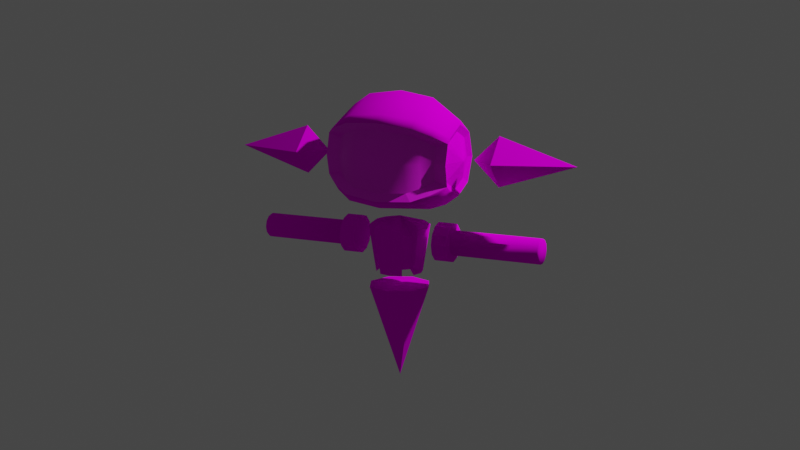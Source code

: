 # Source: Player01_animation.blend  (saved by Blender 3.5.10; exported with 4.5.12 LTS)
import bpy
from mathutils import Matrix  # noqa: F401  (used for matrix-valued properties, if any)

bpy.ops.wm.read_factory_settings(use_empty=True)
scene = bpy.context.scene
scene.name = 'Scene'

# ---- collections
col_collection = bpy.data.collections.new('Collection'); scene.collection.children.link(col_collection)

# ---- images (referenced by path relative to the original .blend; pixels are not part of the script)
import os
ASSET_DIR = os.environ.get("B2B_ASSET_DIR", "")  # directory of the original .blend (textures are referenced by path, not embedded)
HERE = os.path.dirname(os.path.abspath(__file__))  # packed textures are extracted next to this script under _unpacked/

def load_image(name, relpath, width, height, colorspace="sRGB"):
    """Load a texture the original file referenced (path relative to the .blend, or extracted next to this script)."""
    p = next((c for c in (os.path.join(HERE, relpath), os.path.join(ASSET_DIR, relpath)) if relpath and os.path.exists(c)), "")
    if p:
        img = bpy.data.images.load(p, check_existing=True)
        img.name = name
    else:  # same state as the original file: an image datablock whose file is absent (Cycles renders it pink)
        img = bpy.data.images.new(name, width, height)
        img.source = "FILE"
        img.filepath = "//" + (relpath or name)
    img.colorspace_settings.name = colorspace
    return img
img_texture_png_001 = load_image('Texture.png.001', 'Texture.png', 1024, 1024, 'sRGB')
img_textureface_png = load_image('TextureFace.png', 'Player01_face_uv_ao.blend1.png', 1024, 1024, 'sRGB')

# ---- materials (node trees are filled in below, after node groups)
mat_material = bpy.data.materials.new('Material')
mat_face = bpy.data.materials.new('Face')

# ---- material node trees
mat_material.use_nodes = True; mat_material.node_tree.nodes.clear()
_N = mat_material.node_tree.nodes; _L = mat_material.node_tree.links
n0 = _N.new('ShaderNodeBsdfPrincipled'); n0.name = 'Principled BSDF'; n0.location = (10, 300)
n0.distribution = 'GGX'
n0.subsurface_method = 'RANDOM_WALK_SKIN'
n0.inputs[3].default_value = 1.45
n0.inputs[13].default_value = 0.0
n0.inputs[27].default_value = (0.0, 0.0, 0.0, 1.0)
n0.inputs[28].default_value = 1.0
n1 = _N.new('ShaderNodeOutputMaterial'); n1.name = 'Material Output'; n1.location = (300, 300)
n2 = _N.new('ShaderNodeTexImage'); n2.name = '画像テクスチャ'; n2.location = (-280, 280)
n2.image = img_texture_png_001
_L.new(n0.outputs[0], n1.inputs[0])
_L.new(n2.outputs[0], n0.inputs[0])
n1.is_active_output = True
mat_face.use_nodes = True; mat_face.node_tree.nodes.clear()
_N = mat_face.node_tree.nodes; _L = mat_face.node_tree.links
n0 = _N.new('ShaderNodeBsdfPrincipled'); n0.name = 'プリンシプルBSDF'; n0.location = (10, 300)
n0.distribution = 'GGX'
n0.subsurface_method = 'RANDOM_WALK_SKIN'
n0.inputs[3].default_value = 1.45
n0.inputs[27].default_value = (0.0, 0.0, 0.0, 1.0)
n0.inputs[28].default_value = 1.0
n1 = _N.new('ShaderNodeOutputMaterial'); n1.name = 'マテリアル出力'; n1.location = (300, 300)
n2 = _N.new('ShaderNodeTexImage'); n2.name = '画像テクスチャ'; n2.location = (-280, 280)
n2.image = img_textureface_png
_L.new(n0.outputs[0], n1.inputs[0])
_L.new(n2.outputs[0], n0.inputs[0])
n1.is_active_output = True

# ---- world
world_world = bpy.data.worlds.new('World'); scene.world = world_world
world_world.use_nodes = True; world_world.node_tree.nodes.clear()
_N = world_world.node_tree.nodes; _L = world_world.node_tree.links
n0 = _N.new('ShaderNodeOutputWorld'); n0.name = 'World Output'; n0.location = (300, 300)
n1 = _N.new('ShaderNodeBackground'); n1.name = 'Background'; n1.location = (10, 300)
n1.inputs[0].default_value = (0.05088, 0.05088, 0.05088, 1.0)
_L.new(n1.outputs[0], n0.inputs[0])
n0.is_active_output = True
world_world.color = (0.05088, 0.05088, 0.05088)
world_world.use_sun_shadow = False
world_world.sun_shadow_jitter_overblur = 0.0

# ---- cameras
cam_camera = bpy.data.cameras.new('Camera')
cam_camera.clip_end = 100.0
cam_camera.ortho_scale = 7.314

# ---- lights
light_light = bpy.data.lights.new('Light', 'POINT')
light_light.transmission_factor = 0.0
light_light.energy = 1000.0
light_light.shadow_soft_size = 0.1
light_light.shadow_maximum_resolution = 0.006
light_light.use_absolute_resolution = True

# ---- meshes
me_model = bpy.data.meshes.new('Model')
me_model.from_pydata([(-1.501e-08, -0.269, 2.043), (-0.179, -0.3058, 2.59), (-0.1366, -0.2324, 2.043), (-0.3101, -0.1748, 2.59), (-0.2367, -0.1324, 2.043), (-0.2733, 0.004248, 2.043), (-0.3101, 0.1833, 2.59), (-0.2367, 0.1409, 2.043), (-0.179, 0.3143, 2.59), (-0.1366, 0.2409, 2.043), (-1.786e-08, 0.3623, 2.59), (-1.501e-08, 0.2775, 2.043), (0.179, 0.3143, 2.59), (0.1366, 0.2409, 2.043), (0.3101, 0.1833, 2.59), (0.2367, 0.1409, 2.043), (0.2733, 0.004248, 2.043), (0.3101, -0.1748, 2.59), (0.2367, -0.1324, 2.043), (0.179, -0.3058, 2.59), (0.1366, -0.2324, 2.043), (-1.879e-08, 0.001289, 2.856), (-0.1434, 0.2527, 2.639), (-0.2484, 0.1477, 2.639), (0.1434, -0.2442, 2.639), (-0.1434, -0.2442, 2.639), (-0.2484, -0.1392, 2.639), (0.2484, -0.1392, 2.639), (0.2484, 0.1477, 2.639), (0.1434, 0.2527, 2.639), (-1.804e-08, 0.2911, 2.639), (-2.088e-08, -0.4914, 2.707), (-0.2421, -0.4265, 2.707), (-0.1848, -0.3272, 1.968), (-1.703e-08, -0.3767, 1.968), (-0.3201, -0.1919, 1.968), (-0.4194, -0.2493, 2.707), (-0.4842, -0.007132, 2.707), (-0.3696, -0.007132, 1.968), (-0.4194, 0.235, 2.707), (-0.3201, 0.1777, 1.968), (0.3201, 0.1777, 1.968), (0.4194, 0.235, 2.707), (0.4842, -0.007132, 2.707), (0.3696, -0.007132, 1.968), (0.4194, -0.2493, 2.707), (0.3201, -0.1919, 1.968), (0.1848, -0.3272, 1.968), (0.2421, -0.4265, 2.707), (-2.113e-08, -0.3951, 2.774), (-0.336, 0.1868, 2.774), (-0.3879, -0.007132, 2.774), (0.194, -0.3431, 2.774), (-0.194, -0.3431, 2.774), (-0.336, -0.2011, 2.774), (0.336, -0.2011, 2.774), (0.3879, -0.007132, 2.774), (0.336, 0.1868, 2.774), (1.62, 0.3852, 3.8), (1.62, -1.684e-08, 3.415), (1.62, -0.3852, 3.8), (2.815, 8.609e-09, 3.8), (1.62, 5.051e-08, 4.185), (1.223, 5.739e-09, 3.8), (-1.62, 0.3852, 3.8), (-1.62, -1.684e-08, 3.415), (-1.62, -0.3852, 3.8), (-2.815, 8.609e-09, 3.8), (-1.62, 5.051e-08, 4.185), (-1.223, 5.739e-09, 3.8), (-0.003927, 0.5, 1.75), (-0.3575, 0.3536, 1.748), (-0.5039, 0.0, 1.747), (-0.3575, -0.3536, 1.748), (-0.003927, -0.5, 1.75), (0.3496, -0.3536, 1.752), (0.4961, 0.0, 1.753), (0.3496, 0.3536, 1.752), (0.003927, 0.0, 0.25), (2.301, 0.2, 2.5), (2.331, 0.1579, 2.409), (2.301, 0.1732, 2.6), (2.331, 0.09116, 2.342), (2.301, 0.1, 2.673), (2.331, 1.098e-10, 2.318), (2.301, 0.0, 2.7), (2.331, -0.09116, 2.342), (2.301, -0.1, 2.673), (2.331, -0.1579, 2.409), (2.301, -0.1732, 2.6), (2.331, -0.1823, 2.5), (2.301, -0.2, 2.5), (2.331, -0.1579, 2.591), (2.301, -0.1732, 2.4), (2.331, -0.09116, 2.658), (2.301, -0.1, 2.327), (2.331, 1.098e-10, 2.682), (2.301, 0.0, 2.3), (2.331, 0.09116, 2.658), (2.301, 0.1, 2.327), (2.331, 0.1579, 2.591), (2.301, 0.1732, 2.4), (2.331, 0.1823, 2.5), (0.919, 0.2, 2.5), (0.919, 0.1732, 2.6), (0.919, 0.1, 2.673), (0.919, 0.0, 2.7), (0.919, -0.1, 2.673), (0.919, -0.1732, 2.6), (0.919, -0.2, 2.5), (0.919, -0.1732, 2.4), (0.919, -0.1, 2.327), (0.919, 0.0, 2.3), (0.919, 0.1, 2.327), (0.919, 0.1732, 2.4), (0.6561, 0.2646, 2.653), (0.6561, 0.3056, 2.5), (0.9056, 0.3056, 2.5), (0.6561, 0.1528, 2.765), (0.6561, 1.726e-08, 2.806), (0.6561, -0.1528, 2.765), (0.6561, -0.2646, 2.653), (0.6561, -0.3056, 2.5), (0.6561, -0.2646, 2.347), (0.6561, -0.1528, 2.235), (0.6561, 1.726e-08, 2.194), (0.6561, 0.1528, 2.235), (0.6561, 0.2646, 2.347), (0.9056, 0.2646, 2.653), (0.9056, 0.1528, 2.765), (0.9056, 1.726e-08, 2.806), (0.9056, -0.1528, 2.765), (0.9056, -0.2646, 2.653), (0.9056, -0.3056, 2.5), (0.9056, -0.2646, 2.347), (0.9056, -0.1528, 2.235), (0.9056, 1.726e-08, 2.194), (0.9056, 0.1528, 2.235), (0.9056, 0.2646, 2.347), (-2.301, 0.2, 2.5), (-2.331, 0.1579, 2.409), (-2.301, 0.1732, 2.6), (-2.331, 0.09116, 2.342), (-2.301, 0.1, 2.673), (-2.331, 1.098e-10, 2.318), (-2.301, 0.0, 2.7), (-2.331, -0.09116, 2.342), (-2.301, -0.1, 2.673), (-2.331, -0.1579, 2.409), (-2.301, -0.1732, 2.6), (-2.331, -0.1823, 2.5), (-2.301, -0.2, 2.5), (-2.331, -0.1579, 2.591), (-2.301, -0.1732, 2.4), (-2.331, -0.09116, 2.658), (-2.301, -0.1, 2.327), (-2.331, 1.098e-10, 2.682), (-2.301, 0.0, 2.3), (-2.331, 0.09116, 2.658), (-2.301, 0.1, 2.327), (-2.331, 0.1579, 2.591), (-2.301, 0.1732, 2.4), (-2.331, 0.1823, 2.5), (-0.919, 0.2, 2.5), (-0.919, 0.1732, 2.6), (-0.919, 0.1, 2.673), (-0.919, 0.0, 2.7), (-0.919, -0.1, 2.673), (-0.919, -0.1732, 2.6), (-0.919, -0.2, 2.5), (-0.919, -0.1732, 2.4), (-0.919, -0.1, 2.327), (-0.919, 0.0, 2.3), (-0.919, 0.1, 2.327), (-0.919, 0.1732, 2.4), (-0.6561, 0.2646, 2.653), (-0.6561, 0.3056, 2.5), (-0.9056, 0.3056, 2.5), (-0.6561, 0.1528, 2.765), (-0.6561, 1.726e-08, 2.806), (-0.6561, -0.1528, 2.765), (-0.6561, -0.2646, 2.653), (-0.6561, -0.3056, 2.5), (-0.6561, -0.2646, 2.347), (-0.6561, -0.1528, 2.235), (-0.6561, 1.726e-08, 2.194), (-0.6561, 0.1528, 2.235), (-0.6561, 0.2646, 2.347), (-0.9056, 0.2646, 2.653), (-0.9056, 0.1528, 2.765), (-0.9056, 1.726e-08, 2.806), (-0.9056, -0.1528, 2.765), (-0.9056, -0.2646, 2.653), (-0.9056, -0.3056, 2.5), (-0.9056, -0.2646, 2.347), (-0.9056, -0.1528, 2.235), (-0.9056, 1.726e-08, 2.194), (-0.9056, 0.1528, 2.235), (-0.9056, 0.2646, 2.347), (0.9771, 0.386, 3.393), (0.5184, 0.6518, 3.137), (-0.01481, 0.7071, 3.093), (-0.5457, 0.6518, 3.159), (-0.9933, 0.386, 3.435), (0.9738, -1.536e-10, 3.234), (0.5128, -1.536e-10, 2.995), (-0.02094, 0.0, 2.96), (-0.5514, -1.536e-10, 3.007), (-0.9966, -1.536e-10, 3.275), (0.9771, -0.386, 3.393), (0.5184, -0.6518, 3.137), (-0.01481, -0.7071, 3.093), (-0.5457, -0.6518, 3.159), (-0.9933, -0.386, 3.435), (0.9852, -0.5459, 3.779), (-0.9852, -0.5459, 3.821), (-0.9486, 0.2907, 3.509), (0.9933, -0.386, 4.165), (0.5457, -0.6518, 4.441), (0.01481, -0.7071, 4.507), (-0.5184, -0.6518, 4.463), (-0.9771, -0.386, 4.207), (0.9966, -1.536e-10, 4.325), (0.5514, -1.536e-10, 4.71), (0.02094, 0.0, 4.8), (-0.5128, -1.536e-10, 4.733), (-0.9738, -1.536e-10, 4.366), (0.9933, 0.386, 4.165), (0.5457, 0.6518, 4.441), (0.01481, 0.7071, 4.507), (-0.5184, 0.6518, 4.463), (-0.9771, 0.386, 4.207), (0.9852, 0.5459, 3.779), (0.5321, 0.9218, 3.789), (0.0, 1.0, 3.8), (-0.5321, 0.9218, 3.811), (-0.9852, 0.5459, 3.821), (0.7744, 0.5273, 3.256), (-0.7965, 0.5273, 3.289), (0.7698, -1.536e-10, 3.085), (-0.8011, -1.536e-10, 3.102), (0.7744, -0.5273, 3.256), (-0.7965, -0.5273, 3.289), (0.7965, -0.5273, 4.311), (-0.7744, -0.5273, 4.344), (0.8011, -1.536e-10, 4.529), (-0.7698, -1.536e-10, 4.562), (0.7965, 0.5273, 4.311), (-0.7744, 0.5273, 4.344), (0.7854, 0.7457, 3.784), (-0.7854, 0.7457, 3.816), (-0.5253, -0.7868, 4.361), (0.007404, -0.8536, 4.388), (0.5389, -0.7868, 4.323), (0.9892, -0.4659, 4.087), (-0.9812, -0.4659, 4.155), (-0.7799, -0.6365, 4.266), (0.791, -0.6365, 4.211), (-0.9892, -0.4659, 3.513), (-0.5389, -0.7868, 3.277), (-0.007404, -0.8536, 3.212), (0.5253, -0.7868, 3.239), (0.9812, -0.4659, 3.445), (-0.791, -0.6365, 3.389), (0.7799, -0.6365, 3.334), (0.6322, -0.6858, 3.787), (0.4283, -0.8276, 3.791), (1.839e-08, -0.8905, 3.8), (-0.4283, -0.8276, 3.809), (-0.6322, -0.6858, 3.813), (-0.793, -0.525, 3.817), (-0.7963, -0.4606, 3.569), (-0.00596, -0.7726, 3.327), (0.7898, -0.4606, 3.514), (0.793, -0.525, 3.783), (-0.4228, -0.7189, 4.251), (0.4338, -0.7189, 4.221), (-0.7898, -0.4606, 4.086), (-0.6367, -0.5979, 3.469), (0.6278, -0.5979, 3.425), (0.00596, -0.7726, 4.273), (0.7963, -0.4606, 4.031), (-0.6278, -0.5979, 4.175), (0.6367, -0.5979, 4.131), (-0.4338, -0.7189, 3.379), (0.4228, -0.7189, 3.349), (0.9346, 0.2895, 3.472), (0.9317, -0.01996, 3.344), (0.9346, -0.3294, 3.472), (0.9381, -0.3935, 3.513), (0.9416, -0.4576, 3.781), (1.068, -0.01996, 3.779), (0.9486, -0.3294, 4.091), (0.9451, -0.3935, 4.028), (0.9515, -0.01996, 4.219), (0.9486, 0.2895, 4.091), (0.9416, 0.4177, 3.781), (-0.9515, -0.01875, 3.381), (-0.9486, -0.3282, 3.509), (-0.9451, -0.3923, 3.572), (-0.9416, -0.4564, 3.818), (-0.9346, -0.3282, 4.128), (-1.068, -0.01875, 3.821), (-0.9381, -0.3923, 4.087), (-0.9317, -0.01875, 4.256), (-0.9346, 0.2907, 4.128), (-0.9416, 0.4189, 3.818)], [], [(6, 39, 50, 23), (1, 3, 4, 2), (0, 34, 33, 2), (4, 35, 38, 5), (6, 8, 9, 7), (8, 10, 11, 9), (10, 12, 13, 11), (12, 14, 15, 13), (28, 57, 42, 14), (18, 46, 45, 17), (2, 4, 5, 7, 9, 11, 13, 15, 16, 18, 20, 0), (17, 19, 20, 18), (21, 52, 24), (23, 21, 22), (16, 44, 46, 18), (3, 36, 35, 4), (17, 45, 55, 27), (23, 50, 21), (27, 21, 24), (25, 21, 26), (20, 47, 34, 0), (21, 57, 28), (29, 21, 28), (30, 21, 29), (22, 21, 30), (8, 22, 30, 10), (10, 30, 29, 12), (12, 29, 28, 14), (26, 54, 36, 3), (7, 40, 39, 6), (1, 25, 26, 3), (17, 27, 24, 19), (25, 53, 21), (15, 41, 44, 16), (5, 38, 40, 7), (19, 48, 47, 20), (6, 23, 22, 8), (31, 32, 33, 34), (36, 37, 38, 35), (37, 39, 40, 38), (42, 43, 44, 41), (43, 45, 46, 44), (48, 31, 34, 47), (51, 21, 50), (52, 21, 49), (49, 21, 53), (54, 21, 51), (56, 21, 55), (57, 21, 56), (42, 57, 56, 43), (43, 56, 55, 45), (36, 54, 51, 37), (31, 49, 53, 32), (48, 52, 49, 31), (37, 51, 50, 39), (1, 32, 53, 25), (14, 42, 41, 15), (21, 54, 26), (24, 52, 48, 19), (2, 33, 32, 1), (27, 55, 21), (58, 61, 59), (63, 58, 59), (63, 59, 60), (59, 61, 60), (63, 60, 62), (60, 61, 62), (62, 61, 58), (63, 62, 58), (64, 65, 67), (69, 65, 64), (69, 66, 65), (65, 66, 67), (69, 68, 66), (66, 68, 67), (68, 64, 67), (69, 64, 68), (70, 78, 71), (71, 78, 72), (72, 78, 73), (73, 78, 74), (74, 78, 75), (75, 78, 76), (70, 71, 72, 73, 74, 75, 76, 77), (76, 78, 77), (77, 78, 70), (102, 100, 98, 96, 94, 92, 90, 88, 86, 84, 82, 80), (103, 114, 138, 117), (105, 104, 128, 129), (112, 111, 135, 136), (109, 108, 132, 133), (106, 105, 129, 130), (113, 112, 136, 137), (110, 109, 133, 134), (107, 106, 130, 131), (114, 113, 137, 138), (104, 103, 117, 128), (111, 110, 134, 135), (108, 107, 131, 132), (81, 83, 98, 100), (101, 114, 103, 79), (99, 113, 114, 101), (97, 112, 113, 99), (95, 111, 112, 97), (93, 110, 111, 95), (91, 109, 110, 93), (89, 108, 109, 91), (87, 107, 108, 89), (85, 106, 107, 87), (83, 105, 106, 85), (81, 104, 105, 83), (79, 103, 104, 81), (117, 116, 115, 128), (128, 115, 118, 129), (129, 118, 119, 130), (130, 119, 120, 131), (131, 120, 121, 132), (132, 121, 122, 133), (133, 122, 123, 134), (134, 123, 124, 135), (135, 124, 125, 136), (136, 125, 126, 137), (115, 116, 127, 126, 125, 124, 123, 122, 121, 120, 119, 118), (137, 126, 127, 138), (138, 127, 116, 117), (97, 99, 82, 84), (95, 97, 84, 86), (93, 95, 86, 88), (91, 93, 88, 90), (89, 91, 90, 92), (87, 89, 92, 94), (85, 87, 94, 96), (101, 79, 102, 80), (79, 81, 100, 102), (83, 85, 96, 98), (99, 101, 80, 82), (162, 140, 142, 144, 146, 148, 150, 152, 154, 156, 158, 160), (163, 177, 198, 174), (165, 189, 188, 164), (172, 196, 195, 171), (169, 193, 192, 168), (166, 190, 189, 165), (173, 197, 196, 172), (170, 194, 193, 169), (167, 191, 190, 166), (174, 198, 197, 173), (164, 188, 177, 163), (171, 195, 194, 170), (168, 192, 191, 167), (141, 160, 158, 143), (161, 139, 163, 174), (159, 161, 174, 173), (157, 159, 173, 172), (155, 157, 172, 171), (153, 155, 171, 170), (151, 153, 170, 169), (149, 151, 169, 168), (147, 149, 168, 167), (145, 147, 167, 166), (143, 145, 166, 165), (141, 143, 165, 164), (139, 141, 164, 163), (177, 188, 175, 176), (188, 189, 178, 175), (189, 190, 179, 178), (190, 191, 180, 179), (191, 192, 181, 180), (192, 193, 182, 181), (193, 194, 183, 182), (194, 195, 184, 183), (195, 196, 185, 184), (196, 197, 186, 185), (175, 178, 179, 180, 181, 182, 183, 184, 185, 186, 187, 176), (197, 198, 187, 186), (198, 177, 176, 187), (157, 144, 142, 159), (155, 146, 144, 157), (153, 148, 146, 155), (151, 150, 148, 153), (149, 152, 150, 151), (147, 154, 152, 149), (145, 156, 154, 147), (161, 140, 162, 139), (139, 162, 160, 141), (143, 158, 156, 145), (159, 142, 140, 161), (250, 235, 202, 238), (234, 233, 200, 201), (232, 227, 295, 296), (221, 226, 304, 301), (235, 234, 201, 202), (249, 232, 199, 237), (213, 258, 299, 298), (202, 201, 206, 207), (237, 199, 204, 239), (238, 202, 207, 240), (201, 200, 205, 206), (222, 217, 292, 294), (215, 255, 303, 300), (207, 206, 211, 212), (239, 204, 209, 241), (240, 207, 212, 242), (206, 205, 210, 211), (214, 262, 289, 290), (208, 213, 298, 297), (261, 264, 279, 285), (252, 251, 275, 280), (254, 257, 283, 281), (214, 254, 281, 274), (217, 254, 293, 292), (251, 252, 219, 220), (257, 254, 217, 243), (256, 251, 220, 244), (252, 253, 218, 219), (199, 232, 296, 286), (231, 236, 306, 305), (243, 217, 222, 245), (244, 220, 225, 246), (219, 218, 223, 224), (204, 199, 286, 287), (258, 215, 300, 299), (220, 219, 224, 225), (246, 225, 230, 248), (224, 223, 228, 229), (227, 222, 294, 295), (236, 203, 216, 306), (225, 224, 229, 230), (245, 222, 227, 247), (248, 230, 235, 250), (229, 228, 233, 234), (262, 209, 288, 289), (255, 221, 301, 303), (230, 229, 234, 235), (247, 227, 232, 249), (228, 247, 249, 233), (231, 248, 250, 236), (223, 245, 247, 228), (226, 246, 248, 231), (221, 244, 246, 226), (218, 243, 245, 223), (255, 256, 244, 221), (253, 257, 243, 218), (259, 260, 272, 284), (251, 256, 282, 275), (208, 240, 242, 213), (205, 239, 241, 210), (203, 238, 240, 208), (200, 237, 239, 205), (233, 249, 237, 200), (236, 250, 238, 203), (255, 215, 270, 277), (215, 258, 271, 270), (264, 262, 273, 279), (253, 252, 280, 276), (263, 259, 284, 278), (256, 255, 277, 282), (210, 241, 264, 261), (213, 242, 263, 258), (211, 210, 261, 260), (242, 212, 259, 263), (241, 209, 262, 264), (212, 211, 260, 259), (254, 214, 290, 293), (209, 204, 287, 288), (203, 208, 297, 216), (226, 231, 305, 304), (284, 272, 267, 268), (279, 273, 274, 265), (278, 284, 268, 269), (272, 285, 266, 267), (271, 278, 269, 270), (285, 279, 265, 266), (266, 265, 283, 276), (270, 269, 282, 277), (267, 266, 276, 280), (269, 268, 275, 282), (265, 274, 281, 283), (268, 267, 280, 275), (262, 214, 274, 273), (258, 263, 278, 271), (257, 253, 276, 283), (260, 261, 285, 272), (296, 291, 286), (286, 291, 287), (287, 291, 288), (291, 289, 288), (291, 293, 290), (292, 291, 294), (294, 291, 295), (295, 291, 296), (291, 292, 293), (291, 290, 289), (302, 306, 216), (302, 216, 297), (302, 297, 298), (302, 299, 300), (302, 303, 301), (302, 301, 304), (302, 304, 305), (302, 305, 306), (302, 300, 303), (302, 298, 299)])
me_model.polygons.foreach_set('use_smooth', [0, 0, 0, 0, 0, 0, 0, 0, 0, 0, 0, 0, 0, 0, 0, 0, 0, 0, 0, 0, 0, 0, 0, 0, 0, 0, 0, 0, 0, 0, 0, 0, 0, 0, 0, 0, 0, 0, 0, 0, 0, 0, 0, 0, 0, 0, 0, 0, 0, 0, 0, 0, 0, 0, 0, 0, 0, 0, 0, 0, 0, 0, 0, 0, 0, 0, 0, 0, 0, 0, 0, 0, 0, 0, 0, 0, 0, 0, 0, 0, 0, 0, 0, 0, 0, 0, 1, 0, 0, 0, 0, 0, 0, 0, 0, 0, 0, 0, 0, 1, 1, 1, 1, 1, 1, 1, 1, 1, 1, 1, 1, 1, 0, 0, 0, 0, 0, 0, 0, 0, 0, 0, 0, 0, 0, 1, 1, 1, 1, 1, 1, 1, 1, 1, 1, 1, 1, 0, 0, 0, 0, 0, 0, 0, 0, 0, 0, 0, 0, 1, 0, 0, 1, 1, 1, 1, 1, 1, 1, 1, 1, 0, 0, 0, 0, 0, 0, 0, 0, 0, 0, 0, 0, 0, 0, 1, 1, 1, 1, 1, 1, 1, 1, 1, 1, 1, 1, 1, 0, 0, 1, 1, 0, 1, 1, 1, 1, 0, 0, 1, 1, 1, 1, 0, 0, 0, 0, 0, 0, 0, 1, 1, 1, 1, 0, 0, 1, 1, 1, 0, 0, 1, 1, 1, 0, 0, 1, 1, 1, 1, 0, 0, 1, 1, 1, 1, 1, 1, 1, 1, 1, 1, 0, 0, 1, 1, 1, 1, 1, 1, 0, 0, 0, 0, 0, 0, 1, 1, 1, 1, 1, 1, 0, 0, 0, 0, 1, 1, 1, 1, 1, 1, 1, 1, 1, 1, 1, 1, 0, 0, 0, 0, 0, 0, 0, 0, 0, 0, 0, 0, 0, 0, 0, 0, 0, 0, 0, 0, 0, 0, 0, 0])
me_model.polygons.foreach_set('material_index', [0, 0, 0, 0, 0, 0, 0, 0, 0, 0, 0, 0, 0, 0, 0, 0, 0, 0, 0, 0, 0, 0, 0, 0, 0, 0, 0, 0, 0, 0, 0, 0, 0, 0, 0, 0, 0, 0, 0, 0, 0, 0, 0, 0, 0, 0, 0, 0, 0, 0, 0, 0, 0, 0, 0, 0, 0, 0, 0, 0, 0, 0, 0, 0, 0, 0, 0, 0, 0, 0, 0, 0, 0, 0, 0, 0, 0, 0, 0, 0, 0, 0, 0, 0, 0, 0, 0, 0, 0, 0, 0, 0, 0, 0, 0, 0, 0, 0, 0, 0, 0, 0, 0, 0, 0, 0, 0, 0, 0, 0, 0, 0, 0, 0, 0, 0, 0, 0, 0, 0, 0, 0, 0, 0, 0, 0, 0, 0, 0, 0, 0, 0, 0, 0, 0, 0, 0, 0, 0, 0, 0, 0, 0, 0, 0, 0, 0, 0, 0, 0, 0, 0, 0, 0, 0, 0, 0, 0, 0, 0, 0, 0, 0, 0, 0, 0, 0, 0, 0, 0, 0, 0, 0, 0, 0, 0, 0, 0, 0, 0, 0, 0, 0, 0, 0, 0, 0, 0, 0, 0, 0, 0, 0, 0, 0, 0, 0, 0, 0, 0, 0, 0, 0, 0, 0, 1, 1, 1, 1, 0, 0, 0, 0, 0, 0, 0, 0, 0, 0, 0, 0, 0, 0, 0, 0, 0, 0, 0, 0, 0, 0, 0, 0, 0, 0, 0, 0, 0, 0, 0, 0, 0, 1, 1, 0, 0, 0, 0, 0, 0, 1, 1, 1, 1, 1, 1, 0, 0, 0, 0, 0, 0, 0, 0, 0, 0, 1, 1, 1, 1, 1, 1, 1, 1, 1, 1, 1, 1, 1, 1, 1, 1, 0, 0, 0, 0, 0, 0, 0, 0, 0, 0, 0, 0, 0, 0, 0, 0, 0, 0, 0, 0])
_uv = me_model.uv_layers.new(name='UVマップ')
_uv.uv.foreach_set('vector', [0.8643, 0.5403, 0.884, 0.5537, 0.881, 0.5647, 0.8549, 0.5574, 0.653, 0.702, 0.634, 0.683, 0.6928, 0.6287, 0.7073, 0.6432, 0.2493, 0.772, 0.2697, 0.7455, 0.2863, 0.7558, 0.2903, 0.7736, 0.9613, 0.4683, 0.943, 0.4834, 0.9238, 0.4746, 0.9263, 0.4474, 0.6776, 0.5066, 0.7042, 0.5123, 0.7109, 0.5752, 0.6928, 0.5892, 0.7042, 0.5123, 0.7268, 0.5135, 0.7273, 0.5728, 0.7109, 0.5752, 0.7268, 0.5135, 0.7494, 0.5122, 0.744, 0.5774, 0.7273, 0.5728, 0.7494, 0.5122, 0.7779, 0.5063, 0.7613, 0.5892, 0.744, 0.5774, 0.9439, 0.8685, 0.9164, 0.8646, 0.9187, 0.8528, 0.942, 0.8482, 0.877, 0.7394, 0.8879, 0.7619, 0.869, 0.8427, 0.8446, 0.8308, 0.7073, 0.6432, 0.6928, 0.6287, 0.6875, 0.609, 0.6928, 0.5892, 0.7109, 0.5752, 0.7273, 0.5728, 0.744, 0.5774, 0.7613, 0.5892, 0.7666, 0.609, 0.7613, 0.6287, 0.7468, 0.6432, 0.727, 0.6485, 0.8201, 0.683, 0.8011, 0.702, 0.7468, 0.6432, 0.7613, 0.6287, 0.3731, 0.6114, 0.3057, 0.6557, 0.282, 0.6354, 0.6843, 0.4928, 0.726, 0.4474, 0.7064, 0.5007, 0.9205, 0.7372, 0.9116, 0.7631, 0.8879, 0.7619, 0.877, 0.7394, 0.9613, 0.5637, 0.9341, 0.5649, 0.943, 0.4834, 0.9613, 0.4683, 0.8446, 0.8308, 0.869, 0.8427, 0.8666, 0.8543, 0.8365, 0.8506, 0.8549, 0.5574, 0.881, 0.5647, 0.8858, 0.6411, 0.8268, 0.6936, 0.8549, 0.7372, 0.8117, 0.7088, 0.6424, 0.7088, 0.5992, 0.7372, 0.6272, 0.6936, 0.2373, 0.7328, 0.2555, 0.7321, 0.2697, 0.7455, 0.2493, 0.772, 0.8788, 0.9306, 0.9164, 0.8646, 0.9439, 0.8685, 0.7471, 0.5004, 0.726, 0.4474, 0.7703, 0.4918, 0.7267, 0.503, 0.726, 0.4474, 0.7471, 0.5004, 0.7064, 0.5007, 0.726, 0.4474, 0.7267, 0.503, 0.7042, 0.5123, 0.7064, 0.5007, 0.7267, 0.503, 0.7268, 0.5135, 0.7268, 0.5135, 0.7267, 0.503, 0.7471, 0.5004, 0.7494, 0.5122, 0.7494, 0.5122, 0.7471, 0.5004, 0.7703, 0.4918, 0.7779, 0.5063, 0.9608, 0.5868, 0.9301, 0.5779, 0.9341, 0.5649, 0.9613, 0.5637, 0.8921, 0.4617, 0.9033, 0.4721, 0.884, 0.5537, 0.8643, 0.5403, 0.653, 0.702, 0.6424, 0.7088, 0.6272, 0.6936, 0.634, 0.683, 0.8201, 0.683, 0.8268, 0.6936, 0.8117, 0.7088, 0.8011, 0.702, 0.3731, 0.7057, 0.3474, 0.6879, 0.3731, 0.6114, 0.9439, 0.7652, 0.9296, 0.7699, 0.9116, 0.7631, 0.9205, 0.7372, 0.9263, 0.4474, 0.9238, 0.4746, 0.9033, 0.4721, 0.8921, 0.4617, 0.273, 0.6554, 0.2969, 0.6657, 0.2555, 0.7321, 0.2373, 0.7328, 0.6776, 0.5066, 0.6843, 0.4928, 0.7064, 0.5007, 0.7042, 0.5123, 0.3171, 0.684, 0.34, 0.699, 0.2863, 0.7558, 0.2697, 0.7455, 0.9341, 0.5649, 0.9068, 0.5566, 0.9238, 0.4746, 0.943, 0.4834, 0.9068, 0.5566, 0.884, 0.5537, 0.9033, 0.4721, 0.9238, 0.4746, 0.9187, 0.8528, 0.893, 0.8444, 0.9116, 0.7631, 0.9296, 0.7699, 0.893, 0.8444, 0.869, 0.8427, 0.8879, 0.7619, 0.9116, 0.7631, 0.2969, 0.6657, 0.3171, 0.684, 0.2697, 0.7455, 0.2555, 0.7321, 0.904, 0.5699, 0.8858, 0.6411, 0.881, 0.5647, 0.3057, 0.6557, 0.3731, 0.6114, 0.3254, 0.6733, 0.3254, 0.6733, 0.3731, 0.6114, 0.3474, 0.6879, 0.9301, 0.5779, 0.8858, 0.6411, 0.904, 0.5699, 0.8907, 0.8588, 0.8788, 0.9306, 0.8666, 0.8543, 0.9164, 0.8646, 0.8788, 0.9306, 0.8907, 0.8588, 0.9187, 0.8528, 0.9164, 0.8646, 0.8907, 0.8588, 0.893, 0.8444, 0.893, 0.8444, 0.8907, 0.8588, 0.8666, 0.8543, 0.869, 0.8427, 0.9341, 0.5649, 0.9301, 0.5779, 0.904, 0.5699, 0.9068, 0.5566, 0.3171, 0.684, 0.3254, 0.6733, 0.3474, 0.6879, 0.34, 0.699, 0.2969, 0.6657, 0.3057, 0.6557, 0.3254, 0.6733, 0.3171, 0.684, 0.9068, 0.5566, 0.904, 0.5699, 0.881, 0.5647, 0.884, 0.5537, 0.3561, 0.7195, 0.34, 0.699, 0.3474, 0.6879, 0.3731, 0.7057, 0.942, 0.8482, 0.9187, 0.8528, 0.9296, 0.7699, 0.9439, 0.7652, 0.8858, 0.6411, 0.9301, 0.5779, 0.9608, 0.5868, 0.282, 0.6354, 0.3057, 0.6557, 0.2969, 0.6657, 0.273, 0.6554, 0.2903, 0.7736, 0.2863, 0.7558, 0.34, 0.699, 0.3561, 0.7195, 0.8365, 0.8506, 0.8666, 0.8543, 0.8788, 0.9306, 0.2373, 0.6686, 0.2373, 0.8433, 0.1634, 0.685, 0.1858, 0.6114, 0.2373, 0.6686, 0.1634, 0.685, 0.09251, 0.655, 0.1634, 0.685, 0.1033, 0.7312, 0.1634, 0.685, 0.2373, 0.8433, 0.1033, 0.7312, 0.02642, 0.7341, 0.1033, 0.7312, 0.06843, 0.7985, 0.1033, 0.7312, 0.2373, 0.8433, 0.06843, 0.7985, 0.06843, 0.7985, 0.2373, 0.8433, 0.06534, 0.8742, 0.0, 0.8336, 0.06843, 0.7985, 0.06534, 0.8742, 0.6645, 1.0, 0.6676, 0.9243, 0.8365, 0.9691, 0.5992, 0.9594, 0.6676, 0.9243, 0.6645, 1.0, 0.6256, 0.8598, 0.7025, 0.857, 0.6676, 0.9243, 0.6676, 0.9243, 0.7025, 0.857, 0.8365, 0.9691, 0.6917, 0.7808, 0.7626, 0.8108, 0.7025, 0.857, 0.7025, 0.857, 0.7626, 0.8108, 0.8365, 0.9691, 0.7626, 0.8108, 0.8365, 0.7944, 0.8365, 0.9691, 0.785, 0.7372, 0.8365, 0.7944, 0.7626, 0.8108, 0.5677, 0.1247, 0.595, 0.343, 0.516, 0.1376, 0.516, 0.1376, 0.595, 0.343, 0.469, 0.1626, 0.469, 0.1626, 0.595, 0.343, 0.4294, 0.1982, 0.4294, 0.1982, 0.595, 0.343, 0.3995, 0.2422, 0.3995, 0.2422, 0.595, 0.343, 0.381, 0.2921, 0.381, 0.2921, 0.595, 0.343, 0.3751, 0.3451, 0.5677, 0.1247, 0.516, 0.1376, 0.4704, 0.1103, 0.4574, 0.05865, 0.4847, 0.01296, 0.5364, 0.0, 0.5821, 0.02735, 0.595, 0.07899, 0.3751, 0.3451, 0.595, 0.343, 0.382, 0.3978, 0.382, 0.3978, 0.595, 0.343, 0.4014, 0.4474, 0.5491, 0.4822, 0.5413, 0.4931, 0.5291, 0.4986, 0.5157, 0.4972, 0.5048, 0.4894, 0.4993, 0.4772, 0.5006, 0.4638, 0.5085, 0.4529, 0.5207, 0.4474, 0.5341, 0.4488, 0.545, 0.4566, 0.5505, 0.4688, 0.5405, 0.7149, 0.5575, 0.7153, 0.5571, 0.7306, 0.539, 0.7301, 0.5065, 0.7127, 0.5235, 0.7139, 0.5214, 0.7288, 0.5043, 0.7271, 0.3939, 0.6872, 0.4086, 0.6925, 0.4032, 0.7066, 0.3856, 0.6985, 0.4404, 0.7015, 0.4568, 0.7051, 0.4547, 0.7198, 0.4378, 0.7161, 0.4897, 0.7118, 0.5065, 0.7127, 0.5043, 0.7271, 0.488, 0.725, 0.5743, 0.7145, 0.59, 0.7119, 0.5965, 0.7261, 0.5758, 0.7297, 0.4243, 0.6975, 0.4404, 0.7015, 0.4378, 0.7161, 0.4207, 0.712, 0.4733, 0.7084, 0.4897, 0.7118, 0.488, 0.725, 0.4716, 0.7229, 0.5575, 0.7153, 0.5743, 0.7145, 0.5758, 0.7297, 0.5571, 0.7306, 0.5235, 0.7139, 0.5405, 0.7149, 0.539, 0.7301, 0.5214, 0.7288, 0.4086, 0.6925, 0.4243, 0.6975, 0.4207, 0.712, 0.4032, 0.7066, 0.4568, 0.7051, 0.4733, 0.7084, 0.4716, 0.7229, 0.4547, 0.7198, 0.5423, 0.5048, 0.5286, 0.5034, 0.5291, 0.4986, 0.5428, 0.4999, 0.5705, 0.5069, 0.5575, 0.7153, 0.5405, 0.7149, 0.5562, 0.506, 0.5847, 0.5071, 0.5743, 0.7145, 0.5575, 0.7153, 0.5705, 0.5069, 0.5992, 0.5065, 0.59, 0.7119, 0.5743, 0.7145, 0.5847, 0.5071, 0.4469, 0.4911, 0.4086, 0.6925, 0.3939, 0.6872, 0.4329, 0.4871, 0.4606, 0.4941, 0.4243, 0.6975, 0.4086, 0.6925, 0.4469, 0.4911, 0.4745, 0.4964, 0.4404, 0.7015, 0.4243, 0.6975, 0.4606, 0.4941, 0.4883, 0.4985, 0.4568, 0.7051, 0.4404, 0.7015, 0.4745, 0.4964, 0.5019, 0.5003, 0.4733, 0.7084, 0.4568, 0.7051, 0.4883, 0.4985, 0.5152, 0.5019, 0.4897, 0.7118, 0.4733, 0.7084, 0.5019, 0.5003, 0.5286, 0.5034, 0.5065, 0.7127, 0.4897, 0.7118, 0.5152, 0.5019, 0.5423, 0.5048, 0.5235, 0.7139, 0.5065, 0.7127, 0.5286, 0.5034, 0.5562, 0.506, 0.5405, 0.7149, 0.5235, 0.7139, 0.5423, 0.5048, 0.539, 0.7301, 0.5365, 0.7587, 0.5182, 0.7563, 0.5214, 0.7288, 0.5214, 0.7288, 0.5182, 0.7563, 0.5007, 0.7537, 0.5043, 0.7271, 0.5043, 0.7271, 0.5007, 0.7537, 0.484, 0.7513, 0.488, 0.725, 0.488, 0.725, 0.484, 0.7513, 0.4674, 0.7492, 0.4716, 0.7229, 0.4716, 0.7229, 0.4674, 0.7492, 0.45, 0.7469, 0.4547, 0.7198, 0.4547, 0.7198, 0.45, 0.7469, 0.4314, 0.744, 0.4378, 0.7161, 0.4378, 0.7161, 0.4314, 0.744, 0.4123, 0.7397, 0.4207, 0.712, 0.4207, 0.712, 0.4123, 0.7397, 0.3932, 0.7338, 0.4032, 0.7066, 0.4032, 0.7066, 0.3932, 0.7338, 0.3751, 0.7271, 0.3856, 0.6985, 0.5965, 0.7261, 0.5992, 0.7599, 0.577, 0.7611, 0.5758, 0.7297, 0.514, 0.7641, 0.5203, 0.7798, 0.5179, 0.7965, 0.5075, 0.8098, 0.4918, 0.8161, 0.4751, 0.8137, 0.4618, 0.8033, 0.4555, 0.7876, 0.4579, 0.7709, 0.4683, 0.7576, 0.484, 0.7513, 0.5007, 0.7537, 0.5758, 0.7297, 0.577, 0.7611, 0.5561, 0.7605, 0.5571, 0.7306, 0.5571, 0.7306, 0.5561, 0.7605, 0.5365, 0.7587, 0.539, 0.7301, 0.5992, 0.5065, 0.5847, 0.5071, 0.5846, 0.5022, 0.5983, 0.5014, 0.4469, 0.4911, 0.4329, 0.4871, 0.435, 0.4824, 0.448, 0.4864, 0.4606, 0.4941, 0.4469, 0.4911, 0.448, 0.4864, 0.4615, 0.489, 0.4745, 0.4964, 0.4606, 0.4941, 0.4615, 0.489, 0.4753, 0.4915, 0.4883, 0.4985, 0.4745, 0.4964, 0.4753, 0.4915, 0.489, 0.4936, 0.5019, 0.5003, 0.4883, 0.4985, 0.489, 0.4936, 0.5025, 0.4955, 0.5152, 0.5019, 0.5019, 0.5003, 0.5025, 0.4955, 0.5157, 0.4972, 0.5705, 0.5069, 0.5562, 0.506, 0.5566, 0.5009, 0.5707, 0.5017, 0.5562, 0.506, 0.5423, 0.5048, 0.5428, 0.4999, 0.5566, 0.5009, 0.5286, 0.5034, 0.5152, 0.5019, 0.5157, 0.4972, 0.5291, 0.4986, 0.5847, 0.5071, 0.5705, 0.5069, 0.5707, 0.5017, 0.5846, 0.5022, 0.7699, 0.3347, 0.7718, 0.3487, 0.7664, 0.3618, 0.7552, 0.3705, 0.7411, 0.3723, 0.7281, 0.3669, 0.7194, 0.3557, 0.7176, 0.3417, 0.7229, 0.3286, 0.7342, 0.32, 0.7482, 0.3181, 0.7613, 0.3235, 0.7591, 0.1028, 0.7575, 0.08752, 0.7756, 0.08698, 0.7761, 0.1024, 0.7252, 0.1055, 0.7226, 0.09084, 0.7398, 0.0889, 0.7421, 0.1039, 0.6139, 0.1318, 0.6048, 0.12, 0.6231, 0.1119, 0.6281, 0.1258, 0.6596, 0.1167, 0.6569, 0.1023, 0.6735, 0.09871, 0.6758, 0.1129, 0.7085, 0.1074, 0.7057, 0.09315, 0.7226, 0.09084, 0.7252, 0.1055, 0.7929, 0.1032, 0.7945, 0.08781, 0.8154, 0.0914, 0.8089, 0.1058, 0.6437, 0.1209, 0.6402, 0.1066, 0.6569, 0.1023, 0.6596, 0.1167, 0.6919, 0.1088, 0.6896, 0.09584, 0.7057, 0.09315, 0.7085, 0.1074, 0.7761, 0.1024, 0.7756, 0.08698, 0.7945, 0.08781, 0.7929, 0.1032, 0.7421, 0.1039, 0.7398, 0.0889, 0.7575, 0.08752, 0.7591, 0.1028, 0.6281, 0.1258, 0.6231, 0.1119, 0.6402, 0.1066, 0.6437, 0.1209, 0.6758, 0.1129, 0.6735, 0.09871, 0.6896, 0.09584, 0.6919, 0.1088, 0.7614, 0.3117, 0.7618, 0.3165, 0.7482, 0.3181, 0.7476, 0.3131, 0.7884, 0.3097, 0.7748, 0.3106, 0.7591, 0.1028, 0.7761, 0.1024, 0.8027, 0.3093, 0.7884, 0.3097, 0.7761, 0.1024, 0.7929, 0.1032, 0.818, 0.3103, 0.8027, 0.3093, 0.7929, 0.1032, 0.8089, 0.1058, 0.6654, 0.3255, 0.6519, 0.3295, 0.6139, 0.1318, 0.6281, 0.1258, 0.6787, 0.3228, 0.6654, 0.3255, 0.6281, 0.1258, 0.6437, 0.1209, 0.6921, 0.3206, 0.6787, 0.3228, 0.6437, 0.1209, 0.6596, 0.1167, 0.7057, 0.3185, 0.6921, 0.3206, 0.6596, 0.1167, 0.6758, 0.1129, 0.7195, 0.3166, 0.7057, 0.3185, 0.6758, 0.1129, 0.6919, 0.1088, 0.7335, 0.3148, 0.7195, 0.3166, 0.6919, 0.1088, 0.7085, 0.1074, 0.7476, 0.3131, 0.7335, 0.3148, 0.7085, 0.1074, 0.7252, 0.1055, 0.7614, 0.3117, 0.7476, 0.3131, 0.7252, 0.1055, 0.7421, 0.1039, 0.7748, 0.3106, 0.7614, 0.3117, 0.7421, 0.1039, 0.7591, 0.1028, 0.7575, 0.08752, 0.7398, 0.0889, 0.7361, 0.06116, 0.7548, 0.05865, 0.7398, 0.0889, 0.7226, 0.09084, 0.7184, 0.06398, 0.7361, 0.06116, 0.7226, 0.09084, 0.7057, 0.09315, 0.7012, 0.06685, 0.7184, 0.06398, 0.7057, 0.09315, 0.6896, 0.09584, 0.6845, 0.0696, 0.7012, 0.06685, 0.6896, 0.09584, 0.6735, 0.09871, 0.6676, 0.07234, 0.6845, 0.0696, 0.6735, 0.09871, 0.6569, 0.1023, 0.65, 0.07552, 0.6676, 0.07234, 0.6569, 0.1023, 0.6402, 0.1066, 0.6318, 0.07962, 0.65, 0.07552, 0.6402, 0.1066, 0.6231, 0.1119, 0.6133, 0.085, 0.6318, 0.07962, 0.6231, 0.1119, 0.6048, 0.12, 0.595, 0.09121, 0.6133, 0.085, 0.8154, 0.0914, 0.7945, 0.08781, 0.7956, 0.05614, 0.818, 0.05724, 0.7318, 0.05292, 0.7184, 0.06398, 0.7012, 0.06685, 0.6849, 0.06076, 0.6739, 0.04735, 0.671, 0.03021, 0.6771, 0.01393, 0.6905, 0.002872, 0.7076, 0.0, 0.7239, 0.006084, 0.735, 0.01949, 0.7378, 0.03664, 0.7945, 0.08781, 0.7756, 0.08698, 0.7745, 0.0568, 0.7956, 0.05614, 0.7756, 0.08698, 0.7575, 0.08752, 0.7548, 0.05865, 0.7745, 0.0568, 0.818, 0.3103, 0.817, 0.3155, 0.8025, 0.3146, 0.8027, 0.3093, 0.6654, 0.3255, 0.6665, 0.3301, 0.6539, 0.3339, 0.6519, 0.3295, 0.6787, 0.3228, 0.6795, 0.3275, 0.6665, 0.3301, 0.6654, 0.3255, 0.6921, 0.3206, 0.6929, 0.3254, 0.6795, 0.3275, 0.6787, 0.3228, 0.7057, 0.3185, 0.7064, 0.3234, 0.6929, 0.3254, 0.6921, 0.3206, 0.7195, 0.3166, 0.7201, 0.3216, 0.7064, 0.3234, 0.7057, 0.3185, 0.7335, 0.3148, 0.7342, 0.32, 0.7201, 0.3216, 0.7195, 0.3166, 0.7884, 0.3097, 0.7886, 0.3146, 0.7752, 0.3152, 0.7748, 0.3106, 0.7748, 0.3106, 0.7752, 0.3152, 0.7618, 0.3165, 0.7614, 0.3117, 0.7476, 0.3131, 0.7482, 0.3181, 0.7342, 0.32, 0.7335, 0.3148, 0.8027, 0.3093, 0.8025, 0.3146, 0.7886, 0.3146, 0.7884, 0.3097, 0.09633, 0.3009, 0.1346, 0.3013, 0.1324, 0.3815, 0.09243, 0.3786, 0.1928, 0.3032, 0.2503, 0.3034, 0.2521, 0.3834, 0.1919, 0.3837, 0.8603, 0.3015, 0.818, 0.2592, 0.8343, 0.2502, 0.8675, 0.2836, 0.9628, 0.04874, 0.9625, 0.1085, 0.9479, 0.09952, 0.948, 0.05255, 0.1346, 0.3013, 0.1928, 0.3032, 0.1919, 0.3837, 0.1324, 0.3815, 0.2897, 0.3031, 0.3334, 0.3036, 0.3385, 0.3782, 0.2913, 0.3812, 0.8598, 0.006286, 0.8749, 0.0, 0.879, 0.01427, 0.8674, 0.01913, 0.1324, 0.3815, 0.1919, 0.3837, 0.1897, 0.4728, 0.1158, 0.464, 0.2913, 0.3812, 0.3385, 0.3782, 0.3443, 0.453, 0.3041, 0.4611, 0.09243, 0.3786, 0.1324, 0.3815, 0.1158, 0.464, 0.07838, 0.4559, 0.1919, 0.3837, 0.2521, 0.3834, 0.2648, 0.4677, 0.1897, 0.4728, 0.818, 0.1994, 0.8598, 0.157, 0.8675, 0.1697, 0.8343, 0.2031, 0.9201, 0.00594, 0.9601, 0.0351, 0.9459, 0.04197, 0.9144, 0.01912, 0.1158, 0.464, 0.1897, 0.4728, 0.187, 0.5794, 0.1004, 0.5641, 0.3041, 0.4611, 0.3443, 0.453, 0.3684, 0.5247, 0.3239, 0.5501, 0.07838, 0.4559, 0.1158, 0.464, 0.1004, 0.5641, 0.05361, 0.5419, 0.1897, 0.4728, 0.2648, 0.4677, 0.2752, 0.57, 0.187, 0.5794, 0.9201, 0.1567, 0.9601, 0.1859, 0.946, 0.1926, 0.9145, 0.1698, 0.818, 0.04872, 0.8598, 0.006286, 0.8674, 0.01913, 0.8342, 0.05252, 0.09286, 0.9037, 0.1088, 0.9099, 0.1015, 0.9169, 0.08799, 0.9117, 0.06222, 0.9722, 0.03196, 0.9704, 0.03682, 0.9625, 0.06227, 0.9645, 0.1218, 0.9539, 0.1089, 0.9628, 0.1014, 0.9561, 0.1121, 0.9502, 0.1221, 0.9367, 0.1218, 0.9539, 0.1121, 0.9502, 0.1111, 0.9368, 0.8598, 0.157, 0.8749, 0.1508, 0.8792, 0.1649, 0.8675, 0.1697, 0.1023, 0.01433, 0.1951, 0.0, 0.1951, 0.03132, 0.109, 0.04263, 0.336, 0.04521, 0.3751, 0.07726, 0.3648, 0.09382, 0.3252, 0.06811, 0.0531, 0.04065, 0.1023, 0.01433, 0.109, 0.04263, 0.06169, 0.06244, 0.1951, 0.0, 0.2874, 0.01773, 0.2798, 0.04702, 0.1951, 0.03132, 0.9201, 0.3015, 0.8603, 0.3015, 0.8675, 0.2836, 0.9148, 0.2835, 0.9202, 0.1508, 0.8603, 0.1508, 0.8675, 0.133, 0.9147, 0.1329, 0.3252, 0.06811, 0.3648, 0.09382, 0.3404, 0.1613, 0.2985, 0.1504, 0.06169, 0.06244, 0.109, 0.04263, 0.1279, 0.141, 0.08694, 0.1478, 0.1951, 0.03132, 0.2798, 0.04702, 0.2579, 0.143, 0.1928, 0.1389, 0.9625, 0.2592, 0.9201, 0.3015, 0.9148, 0.2835, 0.948, 0.2501, 0.8749, 0.0, 0.9201, 0.00594, 0.9144, 0.01912, 0.879, 0.01427, 0.109, 0.04263, 0.1951, 0.03132, 0.1928, 0.1389, 0.1279, 0.141, 0.08694, 0.1478, 0.1279, 0.141, 0.1336, 0.2232, 0.09683, 0.2252, 0.1928, 0.1389, 0.2579, 0.143, 0.2521, 0.2256, 0.1929, 0.2232, 0.818, 0.2592, 0.818, 0.1994, 0.8343, 0.2031, 0.8343, 0.2502, 0.8603, 0.1508, 0.818, 0.1084, 0.8342, 0.09956, 0.8675, 0.133, 0.1279, 0.141, 0.1928, 0.1389, 0.1929, 0.2232, 0.1336, 0.2232, 0.2985, 0.1504, 0.3404, 0.1613, 0.3322, 0.2316, 0.2891, 0.2275, 0.09683, 0.2252, 0.1336, 0.2232, 0.1346, 0.3013, 0.09633, 0.3009, 0.1929, 0.2232, 0.2521, 0.2256, 0.2503, 0.3034, 0.1928, 0.3032, 0.9601, 0.1859, 0.9628, 0.1995, 0.948, 0.2032, 0.946, 0.1926, 0.9601, 0.0351, 0.9628, 0.04874, 0.948, 0.05255, 0.9459, 0.04197, 0.1336, 0.2232, 0.1929, 0.2232, 0.1928, 0.3032, 0.1346, 0.3013, 0.2891, 0.2275, 0.3322, 0.2316, 0.3334, 0.3036, 0.2897, 0.3031, 0.2521, 0.2256, 0.2891, 0.2275, 0.2897, 0.3031, 0.2503, 0.3034, 0.05537, 0.2277, 0.09683, 0.2252, 0.09633, 0.3009, 0.05041, 0.2995, 0.2579, 0.143, 0.2985, 0.1504, 0.2891, 0.2275, 0.2521, 0.2256, 0.0422, 0.1578, 0.08694, 0.1478, 0.09683, 0.2252, 0.05537, 0.2277, 0.02013, 0.08746, 0.06169, 0.06244, 0.08694, 0.1478, 0.0422, 0.1578, 0.2798, 0.04702, 0.3252, 0.06811, 0.2985, 0.1504, 0.2579, 0.143, 0.01342, 0.07214, 0.0531, 0.04065, 0.06169, 0.06244, 0.02013, 0.08746, 0.2874, 0.01773, 0.336, 0.04521, 0.3252, 0.06811, 0.2798, 0.04702, 0.03209, 0.9045, 0.0626, 0.902, 0.06255, 0.9097, 0.03699, 0.9123, 0.03196, 0.9704, 0.01603, 0.9643, 0.02335, 0.9573, 0.03682, 0.9625, 0.03893, 0.4455, 0.07838, 0.4559, 0.05361, 0.5419, 0.01067, 0.5148, 0.2648, 0.4677, 0.3041, 0.4611, 0.3239, 0.5501, 0.2752, 0.57, 0.04886, 0.3733, 0.09243, 0.3786, 0.07838, 0.4559, 0.03893, 0.4455, 0.2521, 0.3834, 0.2913, 0.3812, 0.3041, 0.4611, 0.2648, 0.4677, 0.2503, 0.3034, 0.2897, 0.3031, 0.2913, 0.3812, 0.2521, 0.3834, 0.05041, 0.2995, 0.09633, 0.3009, 0.09243, 0.3786, 0.04886, 0.3733, 0.003117, 0.9559, 0.002736, 0.9375, 0.01367, 0.9374, 0.01273, 0.9518, 0.002736, 0.9375, 0.003049, 0.9203, 0.01273, 0.924, 0.01367, 0.9374, 0.1088, 0.9099, 0.1217, 0.9183, 0.1121, 0.9224, 0.1015, 0.9169, 0.09273, 0.9697, 0.06222, 0.9722, 0.06227, 0.9645, 0.08782, 0.9619, 0.01593, 0.9114, 0.03209, 0.9045, 0.03699, 0.9123, 0.02341, 0.9181, 0.01603, 0.9643, 0.003117, 0.9559, 0.01273, 0.9518, 0.02335, 0.9573, 0.2752, 0.57, 0.3239, 0.5501, 0.3325, 0.573, 0.2815, 0.5992, 0.01067, 0.5148, 0.05361, 0.5419, 0.04217, 0.5662, 0.0, 0.5326, 0.187, 0.5794, 0.2752, 0.57, 0.2815, 0.5992, 0.1867, 0.6114, 0.05361, 0.5419, 0.1004, 0.5641, 0.09268, 0.5942, 0.04217, 0.5662, 0.3239, 0.5501, 0.3684, 0.5247, 0.3751, 0.541, 0.3325, 0.573, 0.1004, 0.5641, 0.187, 0.5794, 0.1867, 0.6114, 0.09268, 0.5942, 0.8749, 0.1508, 0.9201, 0.1567, 0.9145, 0.1698, 0.8792, 0.1649, 0.9628, 0.1995, 0.9625, 0.2592, 0.948, 0.2501, 0.948, 0.2032, 0.818, 0.1084, 0.818, 0.04872, 0.8342, 0.05252, 0.8342, 0.09956, 0.9625, 0.1085, 0.9202, 0.1508, 0.9147, 0.1329, 0.9479, 0.09952, 0.03699, 0.9123, 0.06255, 0.9097, 0.06241, 0.9371, 0.03944, 0.9374, 0.1015, 0.9169, 0.1121, 0.9224, 0.1111, 0.9368, 0.0985, 0.9368, 0.02341, 0.9181, 0.03699, 0.9123, 0.03944, 0.9374, 0.02631, 0.9374, 0.06255, 0.9097, 0.08799, 0.9117, 0.08537, 0.9368, 0.06241, 0.9371, 0.01273, 0.924, 0.02341, 0.9181, 0.02631, 0.9374, 0.01367, 0.9374, 0.08799, 0.9117, 0.1015, 0.9169, 0.0985, 0.9368, 0.08537, 0.9368, 0.08537, 0.9368, 0.0985, 0.9368, 0.1014, 0.9561, 0.08782, 0.9619, 0.01367, 0.9374, 0.02631, 0.9374, 0.02335, 0.9573, 0.01273, 0.9518, 0.06241, 0.9371, 0.08537, 0.9368, 0.08782, 0.9619, 0.06227, 0.9645, 0.02631, 0.9374, 0.03944, 0.9374, 0.03682, 0.9625, 0.02335, 0.9573, 0.0985, 0.9368, 0.1111, 0.9368, 0.1121, 0.9502, 0.1014, 0.9561, 0.03944, 0.9374, 0.06241, 0.9371, 0.06227, 0.9645, 0.03682, 0.9625, 0.1217, 0.9183, 0.1221, 0.9367, 0.1111, 0.9368, 0.1121, 0.9224, 0.003049, 0.9203, 0.01593, 0.9114, 0.02341, 0.9181, 0.01273, 0.924, 0.1089, 0.9628, 0.09273, 0.9697, 0.08782, 0.9619, 0.1014, 0.9561, 0.0626, 0.902, 0.09286, 0.9037, 0.08799, 0.9117, 0.06255, 0.9097, 0.8675, 0.2836, 0.8911, 0.2265, 0.9148, 0.2835, 0.9148, 0.2835, 0.8911, 0.2265, 0.948, 0.2501, 0.948, 0.2501, 0.8911, 0.2265, 0.948, 0.2032, 0.8911, 0.2265, 0.946, 0.1926, 0.948, 0.2032, 0.8911, 0.2265, 0.8792, 0.1649, 0.9145, 0.1698, 0.8675, 0.1697, 0.8911, 0.2265, 0.8343, 0.2031, 0.8343, 0.2031, 0.8911, 0.2265, 0.8343, 0.2502, 0.8343, 0.2502, 0.8911, 0.2265, 0.8675, 0.2836, 0.8911, 0.2265, 0.8675, 0.1697, 0.8792, 0.1649, 0.8911, 0.2265, 0.9145, 0.1698, 0.946, 0.1926, 0.891, 0.07592, 0.8675, 0.133, 0.8342, 0.09956, 0.891, 0.07592, 0.8342, 0.09956, 0.8342, 0.05252, 0.891, 0.07592, 0.8342, 0.05252, 0.8674, 0.01913, 0.891, 0.07592, 0.879, 0.01427, 0.9144, 0.01912, 0.891, 0.07592, 0.9459, 0.04197, 0.948, 0.05255, 0.891, 0.07592, 0.948, 0.05255, 0.9479, 0.09952, 0.891, 0.07592, 0.9479, 0.09952, 0.9147, 0.1329, 0.891, 0.07592, 0.9147, 0.1329, 0.8675, 0.133, 0.891, 0.07592, 0.9144, 0.01912, 0.9459, 0.04197, 0.891, 0.07592, 0.8674, 0.01913, 0.879, 0.01427])
_ca = me_model.color_attributes.new('属性', 'BYTE_COLOR', 'CORNER')
_ca.data.foreach_set('color', [1.0, 1.0, 1.0, 1.0, 1.0, 1.0, 1.0, 1.0, 1.0, 1.0, 1.0, 1.0, 1.0, 1.0, 1.0, 1.0, 1.0, 1.0, 1.0, 1.0, 1.0, 1.0, 1.0, 1.0, 1.0, 1.0, 1.0, 1.0, 1.0, 1.0, 1.0, 1.0, 1.0, 1.0, 1.0, 1.0, 1.0, 1.0, 1.0, 1.0, 1.0, 1.0, 1.0, 1.0, 1.0, 1.0, 1.0, 1.0, 1.0, 1.0, 1.0, 1.0, 1.0, 1.0, 1.0, 1.0, 1.0, 1.0, 1.0, 1.0, 1.0, 1.0, 1.0, 1.0, 1.0, 1.0, 1.0, 1.0, 1.0, 1.0, 1.0, 1.0, 1.0, 1.0, 1.0, 1.0, 1.0, 1.0, 1.0, 1.0, 1.0, 1.0, 1.0, 1.0, 1.0, 1.0, 1.0, 1.0, 1.0, 1.0, 1.0, 1.0, 1.0, 1.0, 1.0, 1.0, 1.0, 1.0, 1.0, 1.0, 1.0, 1.0, 1.0, 1.0, 1.0, 1.0, 1.0, 1.0, 1.0, 1.0, 1.0, 1.0, 1.0, 1.0, 1.0, 1.0, 1.0, 1.0, 1.0, 1.0, 1.0, 1.0, 1.0, 1.0, 1.0, 1.0, 1.0, 1.0, 1.0, 1.0, 1.0, 1.0, 1.0, 1.0, 1.0, 1.0, 1.0, 1.0, 1.0, 1.0, 1.0, 1.0, 1.0, 1.0, 1.0, 1.0, 1.0, 1.0, 1.0, 1.0, 1.0, 1.0, 1.0, 1.0, 1.0, 1.0, 1.0, 1.0, 1.0, 1.0, 1.0, 1.0, 1.0, 1.0, 1.0, 1.0, 1.0, 1.0, 1.0, 1.0, 1.0, 1.0, 1.0, 1.0, 1.0, 1.0, 1.0, 1.0, 1.0, 1.0, 1.0, 1.0, 1.0, 1.0, 1.0, 1.0, 1.0, 1.0, 1.0, 1.0, 1.0, 1.0, 1.0, 1.0, 1.0, 1.0, 1.0, 1.0, 1.0, 1.0, 1.0, 1.0, 1.0, 1.0, 1.0, 1.0, 1.0, 1.0, 1.0, 1.0, 1.0, 1.0, 1.0, 1.0, 1.0, 1.0, 1.0, 1.0, 1.0, 1.0, 1.0, 1.0, 1.0, 1.0, 1.0, 1.0, 1.0, 1.0, 1.0, 1.0, 1.0, 1.0, 1.0, 1.0, 1.0, 1.0, 1.0, 1.0, 1.0, 1.0, 1.0, 1.0, 1.0, 1.0, 1.0, 1.0, 1.0, 1.0, 1.0, 1.0, 1.0, 1.0, 1.0, 1.0, 1.0, 1.0, 1.0, 1.0, 1.0, 1.0, 1.0, 1.0, 1.0, 1.0, 1.0, 1.0, 1.0, 1.0, 1.0, 1.0, 1.0, 1.0, 1.0, 1.0, 1.0, 1.0, 1.0, 1.0, 1.0, 1.0, 1.0, 1.0, 1.0, 1.0, 1.0, 1.0, 1.0, 1.0, 1.0, 1.0, 1.0, 1.0, 1.0, 1.0, 1.0, 1.0, 1.0, 1.0, 1.0, 1.0, 1.0, 1.0, 1.0, 1.0, 1.0, 1.0, 1.0, 1.0, 1.0, 1.0, 1.0, 1.0, 1.0, 1.0, 1.0, 1.0, 1.0, 1.0, 1.0, 1.0, 1.0, 1.0, 1.0, 1.0, 1.0, 1.0, 1.0, 1.0, 1.0, 1.0, 1.0, 1.0, 1.0, 1.0, 1.0, 1.0, 1.0, 1.0, 1.0, 1.0, 1.0, 1.0, 1.0, 1.0, 1.0, 1.0, 1.0, 1.0, 1.0, 1.0, 1.0, 1.0, 1.0, 1.0, 1.0, 1.0, 1.0, 1.0, 1.0, 1.0, 1.0, 1.0, 1.0, 1.0, 1.0, 1.0, 1.0, 1.0, 1.0, 1.0, 1.0, 1.0, 1.0, 1.0, 1.0, 1.0, 1.0, 1.0, 1.0, 1.0, 1.0, 1.0, 1.0, 1.0, 1.0, 1.0, 1.0, 1.0, 1.0, 1.0, 1.0, 1.0, 1.0, 1.0, 1.0, 1.0, 1.0, 1.0, 1.0, 1.0, 1.0, 1.0, 1.0, 1.0, 1.0, 1.0, 1.0, 1.0, 1.0, 1.0, 1.0, 1.0, 1.0, 1.0, 1.0, 1.0, 1.0, 1.0, 1.0, 1.0, 1.0, 1.0, 1.0, 1.0, 1.0, 1.0, 1.0, 1.0, 1.0, 1.0, 1.0, 1.0, 1.0, 1.0, 1.0, 1.0, 1.0, 1.0, 1.0, 1.0, 1.0, 1.0, 1.0, 1.0, 1.0, 1.0, 1.0, 1.0, 1.0, 1.0, 1.0, 1.0, 1.0, 1.0, 1.0, 1.0, 1.0, 1.0, 1.0, 1.0, 1.0, 1.0, 1.0, 1.0, 1.0, 1.0, 1.0, 1.0, 1.0, 1.0, 1.0, 1.0, 1.0, 1.0, 1.0, 1.0, 1.0, 1.0, 1.0, 1.0, 1.0, 1.0, 1.0, 1.0, 1.0, 1.0, 1.0, 1.0, 1.0, 1.0, 1.0, 1.0, 1.0, 1.0, 1.0, 1.0, 1.0, 1.0, 1.0, 1.0, 1.0, 1.0, 1.0, 1.0, 1.0, 1.0, 1.0, 1.0, 1.0, 1.0, 1.0, 1.0, 1.0, 1.0, 1.0, 1.0, 1.0, 1.0, 1.0, 1.0, 1.0, 1.0, 1.0, 1.0, 1.0, 1.0, 1.0, 1.0, 1.0, 1.0, 1.0, 1.0, 1.0, 1.0, 1.0, 1.0, 1.0, 1.0, 1.0, 1.0, 1.0, 1.0, 1.0, 1.0, 1.0, 1.0, 1.0, 1.0, 1.0, 1.0, 1.0, 1.0, 1.0, 1.0, 1.0, 1.0, 1.0, 1.0, 1.0, 1.0, 1.0, 1.0, 1.0, 1.0, 1.0, 1.0, 1.0, 1.0, 1.0, 1.0, 1.0, 1.0, 1.0, 1.0, 1.0, 1.0, 1.0, 1.0, 1.0, 1.0, 1.0, 1.0, 1.0, 1.0, 1.0, 1.0, 1.0, 1.0, 1.0, 1.0, 1.0, 1.0, 1.0, 1.0, 1.0, 1.0, 1.0, 1.0, 1.0, 1.0, 1.0, 1.0, 1.0, 1.0, 1.0, 1.0, 1.0, 1.0, 1.0, 1.0, 1.0, 1.0, 1.0, 1.0, 1.0, 1.0, 1.0, 1.0, 1.0, 1.0, 1.0, 1.0, 1.0, 1.0, 1.0, 1.0, 1.0, 1.0, 1.0, 1.0, 1.0, 1.0, 1.0, 1.0, 1.0, 1.0, 1.0, 1.0, 1.0, 1.0, 1.0, 1.0, 1.0, 1.0, 1.0, 1.0, 1.0, 1.0, 1.0, 1.0, 1.0, 1.0, 1.0, 1.0, 1.0, 1.0, 1.0, 1.0, 1.0, 1.0, 1.0, 1.0, 1.0, 1.0, 1.0, 1.0, 1.0, 1.0, 1.0, 1.0, 1.0, 1.0, 1.0, 1.0, 1.0, 1.0, 1.0, 1.0, 1.0, 1.0, 1.0, 1.0, 1.0, 1.0, 1.0, 1.0, 1.0, 1.0, 1.0, 1.0, 1.0, 1.0, 1.0, 1.0, 1.0, 1.0, 1.0, 1.0, 1.0, 1.0, 1.0, 1.0, 1.0, 1.0, 1.0, 1.0, 1.0, 1.0, 1.0, 1.0, 1.0, 1.0, 1.0, 1.0, 1.0, 1.0, 1.0, 1.0, 1.0, 1.0, 1.0, 1.0, 1.0, 1.0, 1.0, 1.0, 1.0, 1.0, 1.0, 1.0, 1.0, 1.0, 1.0, 1.0, 1.0, 1.0, 1.0, 1.0, 1.0, 1.0, 1.0, 1.0, 1.0, 1.0, 1.0, 1.0, 1.0, 1.0, 1.0, 1.0, 1.0, 1.0, 1.0, 1.0, 1.0, 1.0, 1.0, 1.0, 1.0, 1.0, 1.0, 1.0, 1.0, 1.0, 1.0, 1.0, 1.0, 1.0, 1.0, 1.0, 1.0, 1.0, 1.0, 1.0, 1.0, 1.0, 1.0, 1.0, 1.0, 1.0, 1.0, 1.0, 1.0, 1.0, 1.0, 1.0, 1.0, 1.0, 1.0, 1.0, 1.0, 1.0, 1.0, 1.0, 1.0, 1.0, 1.0, 1.0, 1.0, 1.0, 1.0, 1.0, 1.0, 1.0, 1.0, 1.0, 1.0, 1.0, 1.0, 1.0, 1.0, 1.0, 1.0, 1.0, 1.0, 1.0, 1.0, 1.0, 1.0, 1.0, 1.0, 1.0, 1.0, 1.0, 1.0, 1.0, 1.0, 1.0, 1.0, 1.0, 1.0, 1.0, 1.0, 1.0, 1.0, 1.0, 1.0, 1.0, 1.0, 1.0, 1.0, 1.0, 1.0, 1.0, 1.0, 1.0, 1.0, 1.0, 1.0, 1.0, 1.0, 1.0, 1.0, 1.0, 1.0, 1.0, 1.0, 1.0, 1.0, 1.0, 1.0, 1.0, 1.0, 1.0, 1.0, 1.0, 1.0, 1.0, 1.0, 1.0, 1.0, 1.0, 1.0, 1.0, 1.0, 1.0, 1.0, 1.0, 1.0, 1.0, 1.0, 1.0, 1.0, 1.0, 1.0, 1.0, 1.0, 1.0, 1.0, 1.0, 1.0, 1.0, 1.0, 1.0, 1.0, 1.0, 1.0, 1.0, 1.0, 1.0, 1.0, 1.0, 1.0, 1.0, 1.0, 1.0, 1.0, 1.0, 1.0, 1.0, 1.0, 1.0, 1.0, 1.0, 1.0, 1.0, 1.0, 1.0, 1.0, 1.0, 1.0, 1.0, 1.0, 1.0, 1.0, 1.0, 1.0, 1.0, 1.0, 1.0, 1.0, 1.0, 1.0, 1.0, 1.0, 1.0, 1.0, 1.0, 1.0, 1.0, 1.0, 1.0, 1.0, 1.0, 1.0, 1.0, 1.0, 1.0, 1.0, 1.0, 1.0, 1.0, 1.0, 1.0, 1.0, 1.0, 1.0, 1.0, 1.0, 1.0, 1.0, 1.0, 1.0, 1.0, 1.0, 1.0, 1.0, 1.0, 1.0, 1.0, 1.0, 1.0, 1.0, 1.0, 1.0, 1.0, 1.0, 1.0, 1.0, 1.0, 1.0, 1.0, 1.0, 1.0, 1.0, 1.0, 1.0, 1.0, 1.0, 1.0, 1.0, 1.0, 1.0, 1.0, 1.0, 1.0, 1.0, 1.0, 1.0, 1.0, 1.0, 1.0, 1.0, 1.0, 1.0, 1.0, 1.0, 1.0, 1.0, 1.0, 1.0, 1.0, 1.0, 1.0, 1.0, 1.0, 1.0, 1.0, 1.0, 1.0, 1.0, 1.0, 1.0, 1.0, 1.0, 1.0, 1.0, 1.0, 1.0, 1.0, 1.0, 1.0, 1.0, 1.0, 1.0, 1.0, 1.0, 1.0, 1.0, 1.0, 1.0, 1.0, 1.0, 1.0, 1.0, 1.0, 1.0, 1.0, 1.0, 1.0, 1.0, 1.0, 1.0, 1.0, 1.0, 1.0, 1.0, 1.0, 1.0, 1.0, 1.0, 1.0, 1.0, 1.0, 1.0, 1.0, 1.0, 1.0, 1.0, 1.0, 1.0, 1.0, 1.0, 1.0, 1.0, 1.0, 1.0, 1.0, 1.0, 1.0, 1.0, 1.0, 1.0, 1.0, 1.0, 1.0, 1.0, 1.0, 1.0, 1.0, 1.0, 1.0, 1.0, 1.0, 1.0, 1.0, 1.0, 1.0, 1.0, 1.0, 1.0, 1.0, 1.0, 1.0, 1.0, 1.0, 1.0, 1.0, 1.0, 1.0, 1.0, 1.0, 1.0, 1.0, 1.0, 1.0, 1.0, 1.0, 1.0, 1.0, 1.0, 1.0, 1.0, 1.0, 1.0, 1.0, 1.0, 1.0, 1.0, 1.0, 1.0, 1.0, 1.0, 1.0, 1.0, 1.0, 1.0, 1.0, 1.0, 1.0, 1.0, 1.0, 1.0, 1.0, 1.0, 1.0, 1.0, 1.0, 1.0, 1.0, 1.0, 1.0, 1.0, 1.0, 1.0, 1.0, 1.0, 1.0, 1.0, 1.0, 1.0, 1.0, 1.0, 1.0, 1.0, 1.0, 1.0, 1.0, 1.0, 1.0, 1.0, 1.0, 1.0, 1.0, 1.0, 1.0, 1.0, 1.0, 1.0, 1.0, 1.0, 1.0, 1.0, 1.0, 1.0, 1.0, 1.0, 1.0, 1.0, 1.0, 1.0, 1.0, 1.0, 1.0, 1.0, 1.0, 1.0, 1.0, 1.0, 1.0, 1.0, 1.0, 1.0, 1.0, 1.0, 1.0, 1.0, 1.0, 1.0, 1.0, 1.0, 1.0, 1.0, 1.0, 1.0, 1.0, 1.0, 1.0, 1.0, 1.0, 1.0, 1.0, 1.0, 1.0, 1.0, 1.0, 1.0, 1.0, 1.0, 1.0, 1.0, 1.0, 1.0, 1.0, 1.0, 1.0, 1.0, 1.0, 1.0, 1.0, 1.0, 1.0, 1.0, 1.0, 1.0, 1.0, 1.0, 1.0, 1.0, 1.0, 1.0, 1.0, 1.0, 1.0, 1.0, 1.0, 1.0, 1.0, 1.0, 1.0, 1.0, 1.0, 1.0, 1.0, 1.0, 1.0, 1.0, 1.0, 1.0, 1.0, 1.0, 1.0, 1.0, 1.0, 1.0, 1.0, 1.0, 1.0, 1.0, 1.0, 1.0, 1.0, 1.0, 1.0, 1.0, 1.0, 1.0, 1.0, 1.0, 1.0, 1.0, 1.0, 1.0, 1.0, 1.0, 1.0, 1.0, 1.0, 1.0, 1.0, 1.0, 1.0, 1.0, 1.0, 1.0, 1.0, 1.0, 1.0, 1.0, 1.0, 1.0, 1.0, 1.0, 1.0, 1.0, 1.0, 1.0, 1.0, 1.0, 1.0, 1.0, 1.0, 1.0, 1.0, 1.0, 1.0, 1.0, 1.0, 1.0, 1.0, 1.0, 1.0, 1.0, 1.0, 1.0, 1.0, 1.0, 1.0, 1.0, 1.0, 1.0, 1.0, 1.0, 1.0, 1.0, 1.0, 1.0, 1.0, 1.0, 1.0, 1.0, 1.0, 1.0, 1.0, 1.0, 1.0, 1.0, 1.0, 1.0, 1.0, 1.0, 1.0, 1.0, 1.0, 1.0, 1.0, 1.0, 1.0, 1.0, 1.0, 1.0, 1.0, 1.0, 1.0, 1.0, 1.0, 1.0, 1.0, 1.0, 1.0, 1.0, 1.0, 1.0, 1.0, 1.0, 1.0, 1.0, 1.0, 1.0, 1.0, 1.0, 1.0, 1.0, 1.0, 1.0, 1.0, 1.0, 1.0, 1.0, 1.0, 1.0, 1.0, 1.0, 1.0, 1.0, 1.0, 1.0, 1.0, 1.0, 1.0, 1.0, 1.0, 1.0, 1.0, 1.0, 1.0, 1.0, 1.0, 1.0, 1.0, 1.0, 1.0, 1.0, 1.0, 1.0, 1.0, 1.0, 1.0, 1.0, 1.0, 1.0, 1.0, 1.0, 1.0, 1.0, 1.0, 1.0, 1.0, 1.0, 1.0, 1.0, 1.0, 1.0, 1.0, 1.0, 1.0, 1.0, 1.0, 1.0, 1.0, 1.0, 1.0, 1.0, 1.0, 1.0, 1.0, 1.0, 1.0, 1.0, 1.0, 1.0, 1.0, 1.0, 1.0, 1.0, 1.0, 1.0, 1.0, 1.0, 1.0, 1.0, 1.0, 1.0, 1.0, 1.0, 1.0, 1.0, 1.0, 1.0, 1.0, 1.0, 1.0, 1.0, 1.0, 1.0, 1.0, 1.0, 1.0, 1.0, 1.0, 1.0, 1.0, 1.0, 1.0, 1.0, 1.0, 1.0, 1.0, 1.0, 1.0, 1.0, 1.0, 1.0, 1.0, 1.0, 1.0, 1.0, 1.0, 1.0, 1.0, 1.0, 1.0, 1.0, 1.0, 1.0, 1.0, 1.0, 1.0, 1.0, 1.0, 1.0, 1.0, 1.0, 1.0, 1.0, 1.0, 1.0, 1.0, 1.0, 1.0, 1.0, 1.0, 1.0, 1.0, 1.0, 1.0, 1.0, 1.0, 1.0, 1.0, 1.0, 1.0, 1.0, 1.0, 1.0, 1.0, 1.0, 1.0, 1.0, 1.0, 1.0, 1.0, 1.0, 1.0, 1.0, 1.0, 1.0, 1.0, 1.0, 1.0, 1.0, 1.0, 1.0, 1.0, 1.0, 1.0, 1.0, 1.0, 1.0, 1.0, 1.0, 1.0, 1.0, 1.0, 1.0, 1.0, 1.0, 1.0, 1.0, 1.0, 1.0, 1.0, 1.0, 1.0, 1.0, 1.0, 1.0, 1.0, 1.0, 1.0, 1.0, 1.0, 1.0, 1.0, 1.0, 1.0, 1.0, 1.0, 1.0, 1.0, 1.0, 1.0, 1.0, 1.0, 1.0, 1.0, 1.0, 1.0, 1.0, 1.0, 1.0, 1.0, 1.0, 1.0, 1.0, 1.0, 1.0, 1.0, 1.0, 1.0, 1.0, 1.0, 1.0, 1.0, 1.0, 1.0, 1.0, 1.0, 1.0, 1.0, 1.0, 1.0, 1.0, 1.0, 1.0, 1.0, 1.0, 1.0, 1.0, 1.0, 1.0, 1.0, 1.0, 1.0, 1.0, 1.0, 1.0, 1.0, 1.0, 1.0, 1.0, 1.0, 1.0, 1.0, 1.0, 1.0, 1.0, 1.0, 1.0, 1.0, 1.0, 1.0, 1.0, 1.0, 1.0, 1.0, 1.0, 1.0, 1.0, 1.0, 1.0, 1.0, 1.0, 1.0, 1.0, 1.0, 1.0, 1.0, 1.0, 1.0, 1.0, 1.0, 1.0, 1.0, 1.0, 1.0, 1.0, 1.0, 1.0, 1.0, 1.0, 1.0, 1.0, 1.0, 1.0, 1.0, 1.0, 1.0, 1.0, 1.0, 1.0, 1.0, 1.0, 1.0, 1.0, 1.0, 1.0, 1.0, 1.0, 1.0, 1.0, 1.0, 1.0, 1.0, 1.0, 1.0, 1.0, 1.0, 1.0, 1.0, 1.0, 1.0, 1.0, 1.0, 1.0, 1.0, 1.0, 1.0, 1.0, 1.0, 1.0, 1.0, 1.0, 1.0, 1.0, 1.0, 1.0, 1.0, 1.0, 1.0, 1.0, 1.0, 1.0, 1.0, 1.0, 1.0, 1.0, 1.0, 1.0, 1.0, 1.0, 1.0, 1.0, 1.0, 1.0, 1.0, 1.0, 1.0, 1.0, 1.0, 1.0, 1.0, 1.0, 1.0, 1.0, 1.0, 1.0, 1.0, 1.0, 1.0, 1.0, 1.0, 1.0, 1.0, 1.0, 1.0, 1.0, 1.0, 1.0, 1.0, 1.0, 1.0, 1.0, 1.0, 1.0, 1.0, 1.0, 1.0, 1.0, 1.0, 1.0, 1.0, 1.0, 1.0, 1.0, 1.0, 1.0, 1.0, 1.0, 1.0, 1.0, 1.0, 1.0, 1.0, 1.0, 1.0, 1.0, 1.0, 1.0, 1.0, 1.0, 1.0, 1.0, 1.0, 1.0, 1.0, 1.0, 1.0, 1.0, 1.0, 1.0, 1.0, 1.0, 1.0, 1.0, 1.0, 1.0, 1.0, 1.0, 1.0, 1.0, 1.0, 1.0, 1.0, 1.0, 1.0, 1.0, 1.0, 1.0, 1.0, 1.0, 1.0, 1.0, 1.0, 1.0, 1.0, 1.0, 1.0, 1.0, 1.0, 1.0, 1.0, 1.0, 1.0, 1.0, 1.0, 1.0, 1.0, 1.0, 1.0, 1.0, 1.0, 1.0, 1.0, 1.0, 1.0, 1.0, 1.0, 1.0, 1.0, 1.0, 1.0, 1.0, 1.0, 1.0, 1.0, 1.0, 1.0, 1.0, 1.0, 1.0, 1.0, 1.0, 1.0, 1.0, 1.0, 1.0, 1.0, 1.0, 1.0, 1.0, 1.0, 1.0, 1.0, 1.0, 1.0, 1.0, 1.0, 1.0, 1.0, 1.0, 1.0, 1.0, 1.0, 1.0, 1.0, 1.0, 1.0, 1.0, 1.0, 1.0, 1.0, 1.0, 1.0, 1.0, 1.0, 1.0, 1.0, 1.0, 1.0, 1.0, 1.0, 1.0, 1.0, 1.0, 1.0, 1.0, 1.0, 1.0, 1.0, 1.0, 1.0, 1.0, 1.0, 1.0, 1.0, 1.0, 1.0, 1.0, 1.0, 1.0, 1.0, 1.0, 1.0, 1.0, 1.0, 1.0, 1.0, 1.0, 1.0, 1.0, 1.0, 1.0, 1.0, 1.0, 1.0, 1.0, 1.0, 1.0, 1.0, 1.0, 1.0, 1.0, 1.0, 1.0, 1.0, 1.0, 1.0, 1.0, 1.0, 1.0, 1.0, 1.0, 1.0, 1.0, 1.0, 1.0, 1.0, 1.0, 1.0, 1.0, 1.0, 1.0, 1.0, 1.0, 1.0, 1.0, 1.0, 1.0, 1.0, 1.0, 1.0, 1.0, 1.0, 1.0, 1.0, 1.0, 1.0, 1.0, 1.0, 1.0, 1.0, 1.0, 1.0, 1.0, 1.0, 1.0, 1.0, 1.0, 1.0, 1.0, 1.0, 1.0, 1.0, 1.0, 1.0, 1.0, 1.0, 1.0, 1.0, 1.0, 1.0, 1.0, 1.0, 1.0, 1.0, 1.0, 1.0, 1.0, 1.0, 1.0, 1.0, 1.0, 1.0, 1.0, 1.0, 1.0, 1.0, 1.0, 1.0, 1.0, 1.0, 1.0, 1.0, 1.0, 1.0, 1.0, 1.0, 1.0, 1.0, 1.0, 1.0, 1.0, 1.0, 1.0, 1.0, 1.0, 1.0, 1.0, 1.0, 1.0, 1.0, 1.0, 1.0, 1.0, 1.0, 1.0, 1.0, 1.0, 1.0, 1.0, 1.0, 1.0, 1.0, 1.0, 1.0, 1.0, 1.0, 1.0, 1.0, 1.0, 1.0, 1.0, 1.0, 1.0, 1.0, 1.0, 1.0, 1.0, 1.0, 1.0, 1.0, 1.0, 1.0, 1.0, 1.0, 1.0, 1.0, 1.0, 1.0, 1.0, 1.0, 1.0, 1.0, 1.0, 1.0, 1.0, 1.0, 1.0, 1.0, 1.0, 1.0, 1.0, 1.0, 1.0, 1.0, 1.0, 1.0, 1.0, 1.0, 1.0, 1.0, 1.0, 1.0, 1.0, 1.0, 1.0, 1.0, 1.0, 1.0, 1.0, 1.0, 1.0, 1.0, 1.0, 1.0, 1.0, 1.0, 1.0, 1.0, 1.0, 1.0, 1.0, 1.0, 1.0, 1.0, 1.0, 1.0, 1.0, 1.0, 1.0, 1.0, 1.0, 1.0, 1.0, 1.0, 1.0, 1.0, 1.0, 1.0, 1.0, 1.0, 1.0, 1.0, 1.0, 1.0, 1.0, 1.0, 1.0, 1.0, 1.0, 1.0, 1.0, 1.0, 1.0, 1.0, 1.0, 1.0, 1.0, 1.0, 1.0, 1.0, 1.0, 1.0, 1.0, 1.0, 1.0, 1.0, 1.0, 1.0, 1.0, 1.0, 1.0, 1.0, 1.0, 1.0, 1.0, 1.0, 1.0, 1.0, 1.0, 1.0, 1.0, 1.0, 1.0, 1.0, 1.0, 1.0, 1.0, 1.0, 1.0, 1.0, 1.0, 1.0, 1.0, 1.0, 1.0, 1.0, 1.0, 1.0, 1.0, 1.0, 1.0, 1.0, 1.0, 1.0, 1.0, 1.0, 1.0, 1.0, 1.0, 1.0, 1.0, 1.0, 1.0, 1.0, 1.0, 1.0, 1.0, 1.0, 1.0, 1.0, 1.0, 1.0, 1.0, 1.0, 1.0, 1.0, 1.0, 1.0, 1.0, 1.0, 1.0, 1.0, 1.0, 1.0, 1.0, 1.0, 1.0, 1.0, 1.0, 1.0, 1.0, 1.0, 1.0, 1.0, 1.0, 1.0, 1.0, 1.0, 1.0, 1.0, 1.0, 1.0, 1.0, 1.0, 1.0, 1.0, 1.0, 1.0, 1.0, 1.0, 1.0, 1.0, 1.0, 1.0, 1.0, 1.0, 1.0, 1.0, 1.0, 1.0, 1.0, 1.0, 1.0, 1.0, 1.0, 1.0, 1.0, 1.0, 1.0, 1.0, 1.0, 1.0, 1.0, 1.0, 1.0, 1.0, 1.0, 1.0, 1.0, 1.0, 1.0, 1.0, 1.0, 1.0, 1.0, 1.0, 1.0, 1.0, 1.0, 1.0, 1.0, 1.0, 1.0, 1.0, 1.0, 1.0, 1.0, 1.0, 1.0, 1.0, 1.0, 1.0, 1.0, 1.0, 1.0, 1.0, 1.0, 1.0, 1.0, 1.0, 1.0, 1.0, 1.0, 1.0, 1.0, 1.0, 1.0, 1.0, 1.0, 1.0, 1.0, 1.0, 1.0, 1.0, 1.0, 1.0, 1.0, 1.0, 1.0, 1.0, 1.0, 1.0, 1.0, 1.0, 1.0, 1.0, 1.0, 1.0, 1.0, 1.0, 1.0, 1.0, 1.0, 1.0, 1.0, 1.0, 1.0, 1.0, 1.0, 1.0, 1.0, 1.0, 1.0, 1.0, 1.0, 1.0, 1.0, 1.0, 1.0, 1.0, 1.0, 1.0, 1.0, 1.0, 1.0, 1.0, 1.0, 1.0, 1.0, 1.0, 1.0, 1.0, 1.0, 1.0, 1.0, 1.0, 1.0, 1.0, 1.0, 1.0, 1.0, 1.0, 1.0, 1.0, 1.0, 1.0, 1.0, 1.0, 1.0, 1.0, 1.0, 1.0, 1.0, 1.0, 1.0, 1.0, 1.0, 1.0, 1.0, 1.0, 1.0, 1.0, 1.0, 1.0, 1.0, 1.0, 1.0, 1.0, 1.0, 1.0, 1.0, 1.0, 1.0, 1.0, 1.0, 1.0, 1.0, 1.0, 1.0, 1.0, 1.0, 1.0, 1.0, 1.0, 1.0, 1.0, 1.0, 1.0, 1.0, 1.0, 1.0, 1.0, 1.0, 1.0, 1.0, 1.0, 1.0, 1.0, 1.0, 1.0, 1.0, 1.0, 1.0, 1.0, 1.0, 1.0, 1.0, 1.0, 1.0, 1.0, 1.0, 1.0, 1.0, 1.0, 1.0, 1.0, 1.0, 1.0, 1.0, 1.0, 1.0, 1.0, 1.0, 1.0, 1.0, 1.0, 1.0, 1.0, 1.0, 1.0, 1.0, 1.0, 1.0, 1.0, 1.0, 1.0, 1.0, 1.0, 1.0, 1.0, 1.0, 1.0, 1.0, 1.0, 1.0, 1.0, 1.0, 1.0, 1.0, 1.0, 1.0, 1.0, 1.0, 1.0, 1.0, 1.0, 1.0, 1.0, 1.0, 1.0, 1.0, 1.0, 1.0, 1.0, 1.0, 1.0, 1.0, 1.0, 1.0, 1.0, 1.0, 1.0, 1.0, 1.0, 1.0, 1.0, 1.0, 1.0, 1.0, 1.0, 1.0, 1.0, 1.0, 1.0, 1.0, 1.0, 1.0, 1.0, 1.0, 1.0, 1.0, 1.0, 1.0, 1.0, 1.0, 1.0, 1.0, 1.0, 1.0, 1.0, 1.0, 1.0, 1.0, 1.0, 1.0, 1.0, 1.0, 1.0, 1.0, 1.0, 1.0, 1.0, 1.0, 1.0, 1.0, 1.0, 1.0, 1.0, 1.0, 1.0, 1.0, 1.0, 1.0, 1.0, 1.0, 1.0, 1.0, 1.0, 1.0, 1.0, 1.0, 1.0, 1.0, 1.0, 1.0, 1.0, 1.0, 1.0, 1.0, 1.0, 1.0, 1.0, 1.0, 1.0, 1.0, 1.0, 1.0, 1.0, 1.0, 1.0, 1.0, 1.0, 1.0, 1.0, 1.0, 1.0, 1.0, 1.0, 1.0, 1.0, 1.0, 1.0, 1.0, 1.0, 1.0, 1.0, 1.0, 1.0, 1.0, 1.0, 1.0, 1.0, 1.0, 1.0, 1.0, 1.0, 1.0, 1.0, 1.0, 1.0, 1.0, 1.0, 1.0, 1.0, 1.0, 1.0, 1.0, 1.0, 1.0, 1.0, 1.0, 1.0, 1.0, 1.0, 1.0, 1.0, 1.0, 1.0, 1.0, 1.0, 1.0, 1.0, 1.0, 1.0, 1.0, 1.0, 1.0, 1.0, 1.0, 1.0, 1.0, 1.0, 1.0, 1.0, 1.0, 1.0, 1.0, 1.0, 1.0, 1.0, 1.0, 1.0, 1.0, 1.0, 1.0, 1.0, 1.0, 1.0, 1.0, 1.0, 1.0, 1.0, 1.0, 1.0, 1.0, 1.0, 1.0, 1.0, 1.0, 1.0, 1.0, 1.0, 1.0, 1.0, 1.0, 1.0, 1.0, 1.0, 1.0, 1.0, 1.0, 1.0, 1.0, 1.0, 1.0, 1.0, 1.0, 1.0, 1.0, 1.0, 1.0, 1.0, 1.0, 1.0, 1.0, 1.0, 1.0, 1.0, 1.0, 1.0, 1.0, 1.0, 1.0, 1.0, 1.0, 1.0, 1.0, 1.0, 1.0, 1.0, 1.0, 1.0, 1.0, 1.0, 1.0, 1.0, 1.0, 1.0, 1.0, 1.0, 1.0, 1.0, 1.0, 1.0, 1.0, 1.0, 1.0, 1.0, 1.0, 1.0, 1.0, 1.0, 1.0, 1.0, 1.0, 1.0, 1.0, 1.0, 1.0, 1.0, 1.0, 1.0, 1.0, 1.0, 1.0, 1.0, 1.0, 1.0, 1.0, 1.0, 1.0, 1.0, 1.0, 1.0, 1.0, 1.0, 1.0, 1.0, 1.0, 1.0, 1.0, 1.0, 1.0, 1.0, 1.0, 1.0, 1.0, 1.0, 1.0, 1.0, 1.0, 1.0, 1.0, 1.0, 1.0, 1.0, 1.0, 1.0, 1.0, 1.0, 1.0, 1.0, 1.0, 1.0, 1.0, 1.0, 1.0, 1.0, 1.0, 1.0, 1.0, 1.0, 1.0, 1.0, 1.0, 1.0, 1.0, 1.0, 1.0, 1.0, 1.0, 1.0, 1.0, 1.0, 1.0, 1.0, 1.0, 1.0, 1.0, 1.0, 1.0, 1.0, 1.0, 1.0, 1.0, 1.0, 1.0, 1.0, 1.0, 1.0, 1.0, 1.0, 1.0, 1.0, 1.0, 1.0, 1.0, 1.0, 1.0, 1.0, 1.0, 1.0, 1.0, 1.0, 1.0, 1.0, 1.0, 1.0, 1.0, 1.0, 1.0, 1.0, 1.0, 1.0, 1.0, 1.0, 1.0, 1.0, 1.0, 1.0, 1.0, 1.0, 1.0, 1.0, 1.0, 1.0, 1.0, 1.0, 1.0, 1.0, 1.0, 1.0, 1.0, 1.0, 1.0, 1.0, 1.0, 1.0, 1.0, 1.0, 1.0, 1.0, 1.0, 1.0, 1.0, 1.0, 1.0, 1.0, 1.0, 1.0, 1.0, 1.0, 1.0, 1.0, 1.0, 1.0, 1.0, 1.0, 1.0, 1.0, 1.0, 1.0, 1.0, 1.0, 1.0, 1.0, 1.0, 1.0, 1.0, 1.0, 1.0, 1.0, 1.0, 1.0, 1.0, 1.0, 1.0, 1.0, 1.0, 1.0, 1.0, 1.0, 1.0, 1.0, 1.0, 1.0, 1.0, 1.0, 1.0, 1.0, 1.0, 1.0, 1.0, 1.0, 1.0, 1.0, 1.0, 1.0, 1.0, 1.0, 1.0, 1.0, 1.0, 1.0, 1.0, 1.0, 1.0, 1.0, 1.0, 1.0, 1.0, 1.0, 1.0, 1.0, 1.0, 1.0, 1.0, 1.0, 1.0, 1.0, 1.0, 1.0, 1.0, 1.0, 1.0, 1.0, 1.0, 1.0, 1.0, 1.0, 1.0, 1.0, 1.0, 1.0, 1.0, 1.0, 1.0, 1.0, 1.0, 1.0, 1.0, 1.0, 1.0, 1.0, 1.0, 1.0, 1.0, 1.0, 1.0, 1.0, 1.0, 1.0, 1.0, 1.0, 1.0, 1.0, 1.0, 1.0, 1.0, 1.0, 1.0, 1.0, 1.0, 1.0, 1.0, 1.0, 1.0, 1.0, 1.0, 1.0, 1.0, 1.0, 1.0, 1.0, 1.0, 1.0, 1.0, 1.0, 1.0, 1.0, 1.0, 1.0, 1.0, 1.0, 1.0, 1.0, 1.0, 1.0, 1.0, 1.0, 1.0, 1.0, 1.0, 1.0, 1.0, 1.0, 1.0, 1.0, 1.0, 1.0, 1.0, 1.0, 1.0, 1.0, 1.0, 1.0, 1.0, 1.0, 1.0, 1.0, 1.0, 1.0, 1.0, 1.0, 1.0, 1.0, 1.0, 1.0, 1.0, 1.0, 1.0, 1.0, 1.0, 1.0, 1.0, 1.0, 1.0, 1.0, 1.0, 1.0, 1.0, 1.0, 1.0, 1.0, 1.0, 1.0, 1.0, 1.0, 1.0, 1.0, 1.0, 1.0, 1.0, 1.0, 1.0, 1.0, 1.0, 1.0, 1.0, 1.0, 1.0, 1.0, 1.0, 1.0, 1.0, 1.0, 1.0, 1.0, 1.0, 1.0, 1.0, 1.0, 1.0, 1.0, 1.0, 1.0, 1.0, 1.0, 1.0, 1.0, 1.0, 1.0, 1.0, 1.0, 1.0, 1.0, 1.0, 1.0, 1.0, 1.0, 1.0, 1.0, 1.0, 1.0, 1.0, 1.0, 1.0, 1.0, 1.0, 1.0, 1.0, 1.0, 1.0, 1.0, 1.0, 1.0, 1.0, 1.0, 1.0, 1.0, 1.0, 1.0, 1.0, 1.0, 1.0, 1.0, 1.0, 1.0, 1.0, 1.0, 1.0, 1.0, 1.0, 1.0, 1.0, 1.0, 1.0, 1.0, 1.0, 1.0, 1.0, 1.0, 1.0, 1.0, 1.0, 1.0, 1.0, 1.0, 1.0, 1.0, 1.0, 1.0, 1.0, 1.0, 1.0, 1.0, 1.0, 1.0, 1.0, 1.0, 1.0, 1.0, 1.0, 1.0, 1.0, 1.0, 1.0, 1.0, 1.0, 1.0, 1.0, 1.0, 1.0, 1.0, 1.0, 1.0, 1.0, 1.0, 1.0, 1.0, 1.0, 1.0, 1.0, 1.0, 1.0, 1.0, 1.0, 1.0, 1.0, 1.0, 1.0, 1.0, 1.0, 1.0, 1.0, 1.0, 1.0, 1.0, 1.0, 1.0, 1.0, 1.0, 1.0, 1.0, 1.0, 1.0, 1.0, 1.0, 1.0, 1.0, 1.0, 1.0, 1.0, 1.0, 1.0, 1.0, 1.0, 1.0, 1.0, 1.0, 1.0, 1.0, 1.0, 1.0, 1.0, 1.0, 1.0, 1.0, 1.0, 1.0, 1.0, 1.0, 1.0, 1.0, 1.0, 1.0, 1.0, 1.0, 1.0, 1.0, 1.0, 1.0, 1.0, 1.0, 1.0, 1.0, 1.0, 1.0, 1.0, 1.0, 1.0, 1.0, 1.0, 1.0, 1.0, 1.0, 1.0, 1.0, 1.0, 1.0, 1.0, 1.0, 1.0, 1.0, 1.0, 1.0, 1.0, 1.0, 1.0, 1.0, 1.0, 1.0, 1.0, 1.0, 1.0, 1.0, 1.0, 1.0, 1.0, 1.0, 1.0, 1.0, 1.0, 1.0, 1.0, 1.0, 1.0, 1.0, 1.0, 1.0, 1.0, 1.0, 1.0, 1.0, 1.0, 1.0, 1.0, 1.0, 1.0, 1.0, 1.0, 1.0, 1.0, 1.0, 1.0, 1.0, 1.0, 1.0, 1.0, 1.0, 1.0, 1.0, 1.0, 1.0, 1.0, 1.0, 1.0, 1.0, 1.0, 1.0, 1.0, 1.0, 1.0, 1.0, 1.0, 1.0, 1.0, 1.0, 1.0, 1.0, 1.0, 1.0, 1.0, 1.0, 1.0, 1.0, 1.0, 1.0, 1.0, 1.0, 1.0, 1.0, 1.0, 1.0, 1.0, 1.0, 1.0, 1.0, 1.0, 1.0, 1.0, 1.0, 1.0, 1.0, 1.0, 1.0, 1.0, 1.0, 1.0, 1.0, 1.0, 1.0, 1.0, 1.0, 1.0, 1.0, 1.0, 1.0, 1.0, 1.0, 1.0, 1.0, 1.0, 1.0, 1.0, 1.0, 1.0, 1.0, 1.0, 1.0, 1.0, 1.0, 1.0, 1.0, 1.0, 1.0, 1.0, 1.0, 1.0, 1.0, 1.0, 1.0, 1.0, 1.0, 1.0, 1.0, 1.0, 1.0, 1.0, 1.0, 1.0, 1.0, 1.0, 1.0, 1.0, 1.0, 1.0, 1.0, 1.0, 1.0, 1.0, 1.0, 1.0, 1.0, 1.0, 1.0, 1.0, 1.0, 1.0, 1.0, 1.0, 1.0, 1.0, 1.0, 1.0, 1.0, 1.0, 1.0, 1.0, 1.0, 1.0, 1.0, 1.0, 1.0, 1.0, 1.0, 1.0, 1.0, 1.0, 1.0, 1.0, 1.0, 1.0, 1.0, 1.0, 1.0, 1.0, 1.0, 1.0, 1.0, 1.0, 1.0, 1.0, 1.0, 1.0, 1.0, 1.0, 1.0, 1.0, 1.0, 1.0, 1.0, 1.0, 1.0, 1.0, 1.0, 1.0, 1.0, 1.0, 1.0, 1.0, 1.0, 1.0, 1.0, 1.0, 1.0, 1.0, 1.0, 1.0, 1.0, 1.0, 1.0, 1.0, 1.0, 1.0, 1.0, 1.0, 1.0, 1.0, 1.0, 1.0, 1.0, 1.0, 1.0, 1.0, 1.0, 1.0, 1.0, 1.0, 1.0, 1.0, 1.0, 1.0, 1.0, 1.0, 1.0, 1.0, 1.0, 1.0, 1.0, 1.0, 1.0, 1.0, 1.0, 1.0, 1.0, 1.0, 1.0, 1.0, 1.0, 1.0, 1.0, 1.0, 1.0, 1.0, 1.0, 1.0, 1.0, 1.0, 1.0, 1.0, 1.0, 1.0, 1.0, 1.0, 1.0, 1.0, 1.0, 1.0, 1.0, 1.0, 1.0, 1.0, 1.0, 1.0, 1.0, 1.0, 1.0, 1.0, 1.0, 1.0, 1.0, 1.0, 1.0, 1.0, 1.0, 1.0, 1.0, 1.0, 1.0, 1.0, 1.0, 1.0, 1.0, 1.0, 1.0, 1.0, 1.0, 1.0, 1.0, 1.0, 1.0, 1.0, 1.0, 1.0, 1.0, 1.0, 1.0, 1.0, 1.0, 1.0, 1.0, 1.0, 1.0, 1.0, 1.0, 1.0, 1.0, 1.0, 1.0, 1.0, 1.0, 1.0, 1.0, 1.0, 1.0, 1.0, 1.0, 1.0, 1.0, 1.0, 1.0, 1.0, 1.0, 1.0, 1.0, 1.0, 1.0, 1.0, 1.0, 1.0, 1.0, 1.0, 1.0, 1.0, 1.0, 1.0, 1.0, 1.0, 1.0, 1.0, 1.0, 1.0, 1.0, 1.0, 1.0, 1.0, 1.0, 1.0, 1.0, 1.0, 1.0, 1.0, 1.0, 1.0, 1.0, 1.0, 1.0, 1.0, 1.0, 1.0, 1.0, 1.0, 1.0, 1.0, 1.0, 1.0, 1.0, 1.0, 1.0, 1.0, 1.0, 1.0, 1.0, 1.0, 1.0, 1.0, 1.0, 1.0, 1.0, 1.0, 1.0, 1.0, 1.0, 1.0, 1.0, 1.0, 1.0, 1.0, 1.0, 1.0, 1.0, 1.0, 1.0, 1.0, 1.0, 1.0, 1.0, 1.0, 1.0, 1.0, 1.0, 1.0, 1.0, 1.0, 1.0, 1.0, 1.0, 1.0, 1.0, 1.0, 1.0, 1.0, 1.0, 1.0, 1.0, 1.0, 1.0, 1.0, 1.0, 1.0, 1.0, 1.0, 1.0, 1.0, 1.0, 1.0, 1.0, 1.0, 1.0, 1.0, 1.0, 1.0, 1.0, 1.0, 1.0, 1.0, 1.0, 1.0, 1.0, 1.0, 1.0, 1.0, 1.0, 1.0, 1.0, 1.0, 1.0, 1.0, 1.0, 1.0, 1.0, 1.0, 1.0, 1.0, 1.0, 1.0, 1.0, 1.0, 1.0, 1.0, 1.0, 1.0, 1.0, 1.0, 1.0, 1.0, 1.0, 1.0, 1.0, 1.0, 1.0, 1.0, 1.0, 1.0, 1.0, 1.0, 1.0, 1.0, 1.0, 1.0, 1.0, 1.0, 1.0, 1.0, 1.0, 1.0, 1.0, 1.0, 1.0, 1.0, 1.0, 1.0, 1.0, 1.0, 1.0, 1.0, 1.0, 1.0, 1.0, 1.0, 1.0, 1.0, 1.0, 1.0, 1.0, 1.0, 1.0, 1.0, 1.0, 1.0, 1.0, 1.0, 1.0, 1.0, 1.0, 1.0, 1.0, 1.0, 1.0, 1.0, 1.0, 1.0, 1.0, 1.0, 1.0, 1.0, 1.0, 1.0, 1.0, 1.0, 1.0, 1.0, 1.0, 1.0, 1.0, 1.0, 1.0, 1.0, 1.0, 1.0, 1.0, 1.0, 1.0, 1.0, 1.0, 1.0, 1.0, 1.0, 1.0, 1.0, 1.0, 1.0, 1.0, 1.0, 1.0, 1.0, 1.0, 1.0, 1.0, 1.0, 1.0, 1.0, 1.0, 1.0, 1.0, 1.0, 1.0, 1.0, 1.0, 1.0, 1.0, 1.0, 1.0, 1.0, 1.0, 1.0, 1.0, 1.0, 1.0, 1.0, 1.0, 1.0, 1.0, 1.0, 1.0, 1.0, 1.0, 1.0, 1.0, 1.0, 1.0, 1.0, 1.0, 1.0, 1.0, 1.0, 1.0, 1.0, 1.0, 1.0, 1.0, 1.0, 1.0, 1.0, 1.0, 1.0, 1.0, 1.0, 1.0, 1.0, 1.0, 1.0, 1.0, 1.0, 1.0, 1.0, 1.0, 1.0, 1.0, 1.0, 1.0, 1.0, 1.0, 1.0, 1.0, 1.0, 1.0, 1.0, 1.0, 1.0, 1.0, 1.0, 1.0, 1.0, 1.0, 1.0, 1.0, 1.0, 1.0, 1.0, 1.0, 1.0, 1.0, 1.0, 1.0, 1.0, 1.0, 1.0, 1.0, 1.0, 1.0, 1.0, 1.0, 1.0, 1.0, 1.0, 1.0, 1.0, 1.0, 1.0, 1.0, 1.0, 1.0, 1.0, 1.0, 1.0, 1.0, 1.0, 1.0, 1.0, 1.0, 1.0, 1.0, 1.0, 1.0, 1.0, 1.0, 1.0, 1.0, 1.0, 1.0, 1.0, 1.0, 1.0, 1.0, 1.0, 1.0, 1.0, 1.0, 1.0, 1.0, 1.0, 1.0, 1.0, 1.0, 1.0, 1.0, 1.0, 1.0, 1.0, 1.0, 1.0, 1.0, 1.0, 1.0, 1.0, 1.0, 1.0, 1.0, 1.0, 1.0, 1.0, 1.0, 1.0, 1.0, 1.0, 1.0, 1.0, 1.0, 1.0, 1.0, 1.0, 1.0, 1.0, 1.0, 1.0, 1.0, 1.0, 1.0, 1.0, 1.0, 1.0, 1.0, 1.0, 1.0, 1.0, 1.0, 1.0, 1.0, 1.0, 1.0, 1.0, 1.0, 1.0, 1.0, 1.0, 1.0, 1.0, 1.0, 1.0, 1.0, 1.0, 1.0, 1.0, 1.0, 1.0, 1.0, 1.0, 1.0, 1.0, 1.0, 1.0, 1.0, 1.0, 1.0, 1.0, 1.0, 1.0, 1.0, 1.0, 1.0, 1.0, 1.0, 1.0, 1.0, 1.0, 1.0, 1.0, 1.0, 1.0, 1.0, 1.0, 1.0, 1.0, 1.0, 1.0, 1.0, 1.0, 1.0, 1.0, 1.0, 1.0, 1.0, 1.0, 1.0, 1.0, 1.0, 1.0, 1.0, 1.0, 1.0, 1.0, 1.0, 1.0, 1.0, 1.0, 1.0, 1.0, 1.0, 1.0, 1.0, 1.0, 1.0, 1.0, 1.0, 1.0, 1.0, 1.0, 1.0, 1.0, 1.0, 1.0, 1.0, 1.0, 1.0, 1.0, 1.0, 1.0, 1.0, 1.0, 1.0, 1.0, 1.0, 1.0, 1.0, 1.0, 1.0, 1.0, 1.0, 1.0, 1.0, 1.0, 1.0, 1.0, 1.0, 1.0, 1.0, 1.0, 1.0, 1.0, 1.0, 1.0, 1.0, 1.0, 1.0, 1.0, 1.0, 1.0, 1.0, 1.0, 1.0, 1.0, 1.0, 1.0, 1.0, 1.0, 1.0, 1.0, 1.0, 1.0, 1.0, 1.0, 1.0, 1.0, 1.0, 1.0, 1.0, 1.0, 1.0, 1.0, 1.0, 1.0, 1.0, 1.0, 1.0, 1.0, 1.0, 1.0, 1.0, 1.0, 1.0, 1.0, 1.0, 1.0, 1.0, 1.0, 1.0, 1.0, 1.0, 1.0, 1.0, 1.0, 1.0, 1.0, 1.0, 1.0, 1.0, 1.0, 1.0, 1.0, 1.0, 1.0, 1.0, 1.0, 1.0, 1.0, 1.0, 1.0, 1.0, 1.0, 1.0, 1.0, 1.0, 1.0, 1.0, 1.0, 1.0, 1.0, 1.0, 1.0, 1.0, 1.0, 1.0, 1.0, 1.0, 1.0, 1.0, 1.0, 1.0, 1.0, 1.0, 1.0, 1.0, 1.0, 1.0, 1.0, 1.0, 1.0, 1.0, 1.0, 1.0, 1.0, 1.0, 1.0, 1.0, 1.0, 1.0, 1.0, 1.0, 1.0, 1.0, 1.0, 1.0, 1.0, 1.0, 1.0, 1.0, 1.0, 1.0, 1.0, 1.0, 1.0, 1.0, 1.0, 1.0, 1.0, 1.0, 1.0, 1.0, 1.0, 1.0, 1.0, 1.0, 1.0, 1.0, 1.0, 1.0, 1.0, 1.0, 1.0, 1.0, 1.0, 1.0, 1.0, 1.0, 1.0, 1.0, 1.0, 1.0, 1.0, 1.0, 1.0, 1.0, 1.0, 1.0, 1.0, 1.0, 1.0, 1.0, 1.0, 1.0, 1.0, 1.0, 1.0, 1.0, 1.0, 1.0, 1.0, 1.0, 1.0, 1.0, 1.0, 1.0, 1.0, 1.0, 1.0, 1.0, 1.0, 1.0, 1.0, 1.0, 1.0, 1.0, 1.0, 1.0, 1.0, 1.0, 1.0, 1.0, 1.0, 1.0, 1.0, 1.0, 1.0, 1.0, 1.0, 1.0, 1.0, 1.0, 1.0, 1.0, 1.0, 1.0, 1.0, 1.0, 1.0, 1.0, 1.0, 1.0, 1.0, 1.0, 1.0, 1.0, 1.0, 1.0, 1.0, 1.0, 1.0, 1.0, 1.0, 1.0, 1.0, 1.0, 1.0, 1.0, 1.0, 1.0, 1.0, 1.0, 1.0, 1.0, 1.0, 1.0, 1.0, 1.0, 1.0, 1.0, 1.0, 1.0, 1.0, 1.0, 1.0, 1.0, 1.0, 1.0, 1.0, 1.0, 1.0, 1.0, 1.0, 1.0, 1.0, 1.0, 1.0, 1.0, 1.0, 1.0, 1.0, 1.0, 1.0, 1.0, 1.0, 1.0, 1.0, 1.0, 1.0, 1.0, 1.0, 1.0, 1.0, 1.0, 1.0, 1.0, 1.0, 1.0, 1.0, 1.0, 1.0, 1.0, 1.0, 1.0, 1.0, 1.0, 1.0, 1.0, 1.0, 1.0, 1.0, 1.0, 1.0, 1.0, 1.0, 1.0, 1.0, 1.0, 1.0, 1.0, 1.0, 1.0, 1.0, 1.0, 1.0, 1.0, 1.0, 1.0, 1.0, 1.0, 1.0, 1.0, 1.0, 1.0, 1.0, 1.0, 1.0, 1.0, 1.0, 1.0, 1.0, 1.0, 1.0, 1.0, 1.0, 1.0, 1.0, 1.0, 1.0, 1.0, 1.0, 1.0, 1.0, 1.0, 1.0, 1.0, 1.0, 1.0, 1.0, 1.0, 1.0, 1.0, 1.0, 1.0, 1.0, 1.0, 1.0, 1.0, 1.0, 1.0, 1.0, 1.0, 1.0, 1.0, 1.0, 1.0, 1.0, 1.0, 1.0, 1.0, 1.0, 1.0, 1.0, 1.0, 1.0, 1.0, 1.0, 1.0, 1.0, 1.0, 1.0, 1.0, 1.0, 1.0, 1.0, 1.0, 1.0, 1.0, 1.0, 1.0, 1.0, 1.0, 1.0, 1.0, 1.0, 1.0, 1.0, 1.0, 1.0, 1.0, 1.0, 1.0, 1.0, 1.0, 1.0, 1.0, 1.0, 1.0, 1.0, 1.0, 1.0, 1.0, 1.0, 1.0, 1.0, 1.0, 1.0, 1.0, 1.0, 1.0, 1.0, 1.0, 1.0, 1.0, 1.0, 1.0, 1.0, 1.0, 1.0, 1.0, 1.0, 1.0, 1.0, 1.0, 1.0, 1.0, 1.0, 1.0, 1.0, 1.0, 1.0, 1.0, 1.0, 1.0, 1.0, 1.0, 1.0, 1.0, 1.0, 1.0, 1.0, 1.0, 1.0, 1.0, 1.0, 1.0, 1.0, 1.0, 1.0, 1.0, 1.0, 1.0, 1.0, 1.0, 1.0, 1.0, 1.0, 1.0, 1.0, 1.0, 1.0, 1.0, 1.0, 1.0, 1.0, 1.0, 1.0, 1.0, 1.0, 1.0, 1.0, 1.0, 1.0, 1.0, 1.0, 1.0, 1.0, 1.0, 1.0, 1.0, 1.0, 1.0, 1.0, 1.0, 1.0, 1.0, 1.0, 1.0, 1.0, 1.0, 1.0, 1.0, 1.0, 1.0, 1.0, 1.0, 1.0, 1.0, 1.0, 1.0, 1.0, 1.0, 1.0, 1.0, 1.0, 1.0, 1.0, 1.0, 1.0, 1.0, 1.0, 1.0, 1.0, 1.0, 1.0, 1.0, 1.0, 1.0, 1.0, 1.0, 1.0, 1.0, 1.0, 1.0, 1.0, 1.0, 1.0, 1.0, 1.0, 1.0, 1.0, 1.0, 1.0, 1.0, 1.0, 1.0, 1.0, 1.0, 1.0, 1.0, 1.0, 1.0, 1.0, 1.0, 1.0, 1.0, 1.0, 1.0, 1.0, 1.0, 1.0, 1.0, 1.0, 1.0, 1.0, 1.0, 1.0, 1.0, 1.0, 1.0, 1.0, 1.0, 1.0, 1.0, 1.0, 1.0, 1.0, 1.0, 1.0, 1.0, 1.0, 1.0, 1.0, 1.0, 1.0, 1.0, 1.0, 1.0, 1.0, 1.0])
me_model.materials.append(mat_material)
me_model.materials.append(mat_face)
me_model.update()
arm_x = bpy.data.armatures.new('アーマチュア')  # bones are not reproduced

# ---- objects
ob_light = bpy.data.objects.new('Light', light_light)
ob_camera = bpy.data.objects.new('Camera', cam_camera)
ob_model = bpy.data.objects.new('Model', me_model)
ob_armature = bpy.data.objects.new('Armature', arm_x)

# ---- transforms, parenting, visibility, modifiers, constraints
ob_light.location = (4.076, 1.005, 5.904)
ob_light.rotation_euler = (0.6503, 0.05522, 1.866)
ob_light.lock_rotations_4d = False
ob_light.empty_display_type = 'ARROWS'
ob_light.color = (0.0, 0.0, 0.0, 0.0)
ob_light.lineart.crease_threshold = 0.0
ob_camera.location = (3.549, -7.716, 3.158)
ob_camera.rotation_euler = (1.361, 0.0, 0.431)
ob_camera.lock_rotations_4d = False
ob_camera.empty_display_type = 'ARROWS'
ob_camera.color = (0.0, 0.0, 0.0, 0.0)
ob_camera.display_type = 'WIRE'
ob_camera.lineart.crease_threshold = 0.0
ob_model.parent = ob_armature
ob_model.location = (0.0, 0.0, 0.0)
_vg = ob_model.vertex_groups.new(name='Root')
for _i, _w in zip([70, 71, 72, 73, 74, 75, 76, 77, 78], [0.02639, 0.0005831, 0.02998, 0.03309, 0.0006802, 0.001902, 1.834e-05, 0.02504, 0.07314]): _vg.add([_i], _w, 'REPLACE')
_vg = ob_model.vertex_groups.new(name='Leg')
for _i, _w in zip([70, 71, 72, 73, 74, 75, 76, 77, 78], [0.9972, 0.9989, 0.9907, 0.9996, 0.9998, 0.9958, 0.9993, 0.9915, 0.9619]): _vg.add([_i], _w, 'REPLACE')
_vg = ob_model.vertex_groups.new(name='Body')
for _i, _w in zip([0, 1, 2, 3, 4, 5, 6, 7, 8, 9, 10, 11, 12, 13, 14, 15, 16, 17, 18, 19, 20, 21, 22, 23, 24, 25, 26, 27, 28, 29, 30, 31, 32, 33, 34, 35, 36, 37, 38, 39, 40, 41, 42, 43, 44, 45, 46, 47, 48, 49, 50, 51, 52, 53, 54, 55, 56, 57], [0.9992, 0.9997, 1.0, 0.9925, 0.9994, 0.9978, 0.9769, 1.0, 0.9934, 1.0, 0.9985, 0.999, 1.0, 0.999, 0.9999, 0.9977, 0.9869, 0.9998, 0.973, 0.9961, 0.9998, 1.0, 0.9984, 1.0, 1.0, 0.9761, 1.0, 0.9995, 0.9999, 0.9986, 0.9942, 0.9998, 1.0, 0.9988, 0.9999, 0.9912, 0.9989, 0.9967, 0.973, 0.9996, 0.9781, 0.9954, 0.9834, 0.9989, 0.9938, 0.9983, 0.9841, 1.0, 0.9998, 0.9933, 0.9978, 0.9693, 0.9943, 0.994, 0.9957, 0.9952, 1.0, 0.9936]): _vg.add([_i], _w, 'REPLACE')
_vg = ob_model.vertex_groups.new(name='ArmParent_L')
for _i, _w in zip([0, 1, 2, 4, 5, 6, 7, 8, 9, 10, 11, 12, 13, 14, 15, 16, 17, 18, 19, 20, 21, 22, 23, 24, 25, 27, 28, 29, 30, 31, 32, 33, 34, 35, 38, 39, 40, 41, 42, 43, 44, 45, 46, 47, 48, 49, 50, 52, 53, 55, 56, 57, 70, 73, 74, 75, 76, 77, 103, 104, 105, 106, 107, 108, 109, 110, 111, 112, 113, 114, 115, 116, 117, 118, 119, 120, 121, 122, 123, 127, 128, 129, 130, 131, 132, 133, 134, 135, 136, 137, 138, 164, 165, 166, 175, 176, 177, 178, 179, 180, 181, 182, 183, 184, 185, 186, 187, 188, 189, 190, 197, 198, 200, 201, 204, 239, 287], [0.00593, 0.0, 0.000597, 0.0, 0.0, 0.0, 0.0, 0.008372, 0.0, 0.0008481, 0.0002022, 0.0003752, 0.02123, 0.0002006, 0.0002714, 0.01482, 0.0, 0.01191, 1.037e-05, 3.029e-06, 0.0, 0.001823, 0.0, 6.046e-05, 0.0, 0.001621, 0.006786, 0.000182, 8.251e-05, 0.003334, 0.02053, 0.001125, 0.008702, 0.0, 0.0, 0.0, 0.0, 0.01317, 4.097e-05, 0.002086, 0.0002219, 0.004741, 0.002878, 0.008055, 5.635e-05, 0.0001926, 0.0, 0.001018, 0.03101, 0.02523, 2.126e-05, 0.0001933, 0.0, 0.0, 0.0, 0.0, 0.0, 0.0, 0.0, 0.0, 0.0, 0.0, 0.0, 0.0, 0.0, 0.0, 0.0, 0.0, 0.0, 0.0, 0.0, 0.0, 0.0, 0.0, 0.0, 0.0, 0.0, 0.0, 0.0, 0.0, 0.0, 0.0, 0.0, 0.0, 0.0, 0.0, 0.0, 0.0, 0.0, 0.0, 0.0, 0.0, 0.0, 0.0, 0.0, 0.0, 0.0, 0.0, 0.0, 0.0, 0.0, 0.0, 0.0, 0.0, 0.0, 0.0, 0.0, 0.0, 0.0, 0.0, 0.0, 0.0, 0.0, 0.0, 0.0, 0.0, 0.0]): _vg.add([_i], _w, 'REPLACE')
_vg = ob_model.vertex_groups.new(name='Arm_L')
for _i, _w in zip([16, 79, 80, 81, 82, 83, 84, 85, 86, 87, 88, 89, 90, 91, 92, 93, 94, 95, 96, 97, 98, 99, 100, 101, 102, 103, 104, 105, 106, 107, 108, 109, 110, 111, 112, 113, 114, 115, 116, 117, 118, 119, 120, 121, 122, 123, 124, 125, 126, 127, 128, 129, 130, 131, 132, 133, 134, 135, 136, 137, 138], [0.03776, 1.0, 1.0, 1.0, 1.0, 1.0, 1.0, 1.0, 1.0, 1.0, 1.0, 1.0, 1.0, 1.0, 1.0, 1.0, 1.0, 1.0, 1.0, 1.0, 1.0, 1.0, 1.0, 1.0, 1.0, 1.0, 1.0, 1.0, 1.0, 1.0, 1.0, 1.0, 1.0, 1.0, 1.0, 1.0, 1.0, 1.0, 1.0, 1.0, 1.0, 1.0, 1.0, 1.0, 1.0, 1.0, 1.0, 1.0, 1.0, 1.0, 1.0, 1.0, 1.0, 1.0, 1.0, 1.0, 1.0, 1.0, 1.0, 1.0, 1.0]): _vg.add([_i], _w, 'REPLACE')
_vg = ob_model.vertex_groups.new(name='Head')
for _i, _w in zip([199, 200, 201, 202, 203, 204, 205, 206, 207, 208, 209, 210, 211, 212, 213, 214, 215, 216, 217, 218, 219, 220, 221, 222, 223, 224, 225, 226, 227, 228, 229, 230, 231, 232, 233, 234, 235, 236, 237, 238, 239, 240, 241, 242, 243, 244, 245, 246, 247, 248, 249, 250, 251, 252, 253, 254, 255, 256, 257, 258, 259, 260, 261, 262, 263, 264, 265, 266, 267, 268, 269, 270, 271, 272, 273, 274, 275, 276, 277, 278, 279, 280, 281, 282, 283, 284, 285, 286, 287, 288, 289, 290, 291, 292, 293, 294, 295, 296, 297, 298, 299, 300, 301, 302, 303, 304, 305, 306], [0.9976, 0.9987, 0.9998, 0.9942, 0.9996, 0.9985, 0.9986, 0.9991, 0.9973, 0.9999, 0.9943, 1.0, 0.9999, 1.0, 0.9742, 0.9954, 1.0, 0.9981, 0.9946, 0.9993, 0.9978, 0.9971, 1.0, 0.998, 0.9976, 0.9994, 1.0, 1.0, 0.9997, 0.9999, 0.9999, 0.9977, 0.9826, 0.9968, 0.9842, 0.9992, 0.9976, 0.9964, 0.9999, 0.9913, 0.9981, 1.0, 0.996, 1.0, 0.9938, 0.9994, 0.9994, 0.9976, 0.9781, 0.999, 0.9991, 0.9999, 0.9885, 0.9963, 0.9926, 0.9885, 0.9996, 1.0, 0.9879, 0.999, 0.9995, 0.9999, 0.9893, 0.9881, 0.9971, 0.9926, 0.9908, 0.9991, 0.9993, 0.9996, 1.0, 0.9895, 1.0, 1.0, 0.9978, 0.9994, 0.9989, 0.9798, 0.9995, 0.9972, 0.9976, 0.9941, 0.9924, 1.0, 0.9991, 0.9973, 0.9997, 1.0, 0.9716, 0.9822, 0.9998, 0.9816, 0.9999, 0.9938, 0.9889, 1.0, 0.9983, 0.9745, 0.9768, 0.9959, 0.9999, 1.0, 0.9997, 1.0, 0.9999, 0.9999, 1.0, 0.9927]): _vg.add([_i], _w, 'REPLACE')
_vg = ob_model.vertex_groups.new(name='EarParent_L')
for _i, _w in zip([1, 6, 8, 10, 12, 14, 17, 19, 21, 22, 23, 24, 25, 27, 28, 29, 30, 31, 32, 37, 39, 42, 43, 45, 48, 49, 50, 51, 52, 53, 55, 56, 57, 59, 60, 62, 63, 64, 66, 104, 105, 106, 107, 108, 109, 110, 118, 119, 120, 121, 122, 128, 129, 130, 131, 132, 133, 134, 151, 153, 155, 163, 164, 165, 166, 167, 168, 169, 175, 176, 177, 178, 179, 180, 181, 182, 183, 184, 187, 188, 189, 190, 191, 192, 193, 194, 199, 200, 201, 202, 203, 204, 205, 206, 207, 208, 209, 210, 211, 212, 213, 214, 215, 216, 217, 218, 219, 220, 221, 222, 223, 224, 225, 226, 227, 228, 229, 230, 231, 232, 233, 234, 235, 236, 237, 238, 239, 240, 241, 242, 243, 244, 245, 246, 247, 248, 249, 250, 251, 252, 253, 254, 255, 256, 257, 258, 259, 260, 261, 262, 263, 264, 265, 266, 267, 268, 269, 270, 271, 272, 273, 274, 275, 276, 277, 278, 279, 280, 281, 282, 283, 284, 285, 286, 287, 288, 289, 290, 291, 292, 293, 294, 295, 296, 297, 298, 299, 300, 301, 303, 305], [0.0, 0.0, 0.0, 0.0, 0.0, 0.0, 0.0, 0.0, 0.0, 0.0, 0.0, 0.0, 0.0, 0.0, 0.0, 0.0, 0.0, 0.0, 0.0, 0.0, 0.0, 0.0, 0.0, 0.0, 0.0, 0.0, 0.0, 0.0, 0.0, 0.0, 0.0, 0.0, 0.0, 0.0, 0.0, 0.0, 0.0, 0.0, 0.0, 0.0, 0.0, 0.0, 0.0, 0.0, 0.0, 0.0, 0.0, 0.0, 0.0, 0.0, 0.0, 0.0, 0.0, 0.0, 0.0, 0.0, 0.0, 0.0, 0.0, 0.0, 0.0, 0.0, 0.0, 0.0, 0.0, 0.0, 0.0, 0.0, 0.0, 0.0, 0.0, 0.0, 0.0, 0.0, 0.0, 0.0, 0.0, 0.0, 0.0, 0.0, 0.0, 0.0, 0.0, 0.0, 0.0, 0.0, 0.0, 3.709e-05, 1.456e-06, 1.76e-06, 0.0, 3.492e-10, 0.001442, 0.0, 0.0, 0.0, 3.396e-09, 1.57e-05, 0.0004836, 0.01677, 0.0, 1.383e-06, 0.0008952, 0.0, 5.661e-05, 0.00705, 1.604e-06, 0.004059, 0.01995, 2.447e-06, 0.001014, 2.109e-05, 3.592e-05, 0.01657, 1.563e-06, 6.159e-05, 0.002159, 5.485e-05, 0.02202, 1.285e-05, 1.094e-06, 0.001335, 0.0007341, 0.01435, 0.02207, 5.741e-06, 0.001266, 0.0, 0.0, 3.848e-07, 0.0005827, 4.717e-05, 0.0003307, 0.04621, 0.0003009, 0.0001708, 0.0003511, 7.271e-06, 4.946e-08, 0.0004435, 0.07239, 4.962e-06, 0.0189, 1.213e-05, 4.642e-05, 0.0, 0.02876, 0.0001287, 4.158e-09, 1.041e-08, 2.656e-06, 1.529e-09, 0.0001241, 0.0002202, 0.00154, 0.0001386, 7.765e-07, 0.002058, 0.0008594, 0.0005779, 2.789e-06, 0.0, 0.002813, 0.00711, 0.0001504, 1.58e-05, 4.295e-09, 1.702e-06, 0.0003842, 0.006629, 2.215e-07, 0.0002005, 6.77e-10, 1.536e-06, 1.134e-09, 4.29e-06, 7.431e-06, 1.182e-06, 0.0001871, 1.138e-07, 0.0, 0.0001014, 9.391e-05, 6.662e-05, 0.0, 0.0, 0.0, 0.0, 0.00336, 0.003616, 0.002075]): _vg.add([_i], _w, 'REPLACE')
_vg = ob_model.vertex_groups.new(name='Ear_L')
_vg.add([58, 59, 60, 61, 62, 63], 1.0, 'REPLACE')
_vg = ob_model.vertex_groups.new(name='EarParent_R')
for _i, _w in zip([1, 3, 4, 5, 6, 7, 8, 9, 10, 11, 12, 13, 14, 17, 19, 21, 22, 23, 24, 25, 26, 27, 28, 29, 30, 31, 32, 36, 37, 38, 39, 40, 42, 43, 45, 48, 49, 50, 51, 52, 53, 54, 55, 56, 57, 59, 60, 63, 65, 66, 68, 69, 70, 71, 72, 73, 103, 104, 105, 106, 107, 108, 109, 110, 111, 112, 114, 115, 116, 117, 118, 119, 120, 121, 122, 123, 124, 126, 127, 128, 129, 130, 131, 132, 133, 134, 135, 136, 138, 163, 164, 165, 166, 167, 168, 169, 170, 171, 172, 173, 174, 175, 176, 177, 178, 179, 180, 181, 182, 183, 184, 185, 188, 189, 190, 191, 192, 195, 196, 197, 199, 200, 201, 202, 203, 204, 205, 206, 207, 208, 209, 210, 211, 212, 213, 214, 215, 216, 217, 218, 219, 220, 221, 222, 223, 224, 225, 226, 227, 228, 229, 230, 231, 232, 233, 234, 235, 236, 237, 238, 239, 240, 241, 242, 243, 244, 245, 246, 247, 248, 249, 250, 251, 252, 253, 254, 255, 256, 257, 258, 259, 260, 261, 262, 263, 264, 265, 266, 267, 268, 269, 270, 271, 272, 273, 274, 275, 276, 277, 278, 279, 280, 281, 282, 283, 284, 285, 287, 288, 289, 290, 291, 292, 293, 295, 296, 297, 298, 299, 300, 301, 302, 303, 304, 305, 306], [0.0, 0.0, 0.0, 0.0, 0.0, 0.0, 0.0, 0.0, 0.0, 0.0, 0.0, 0.0, 0.0, 0.0, 0.0, 0.0, 0.0, 0.0, 0.0, 0.0, 0.0, 0.0, 0.0, 0.0, 0.0, 0.0, 0.0, 0.0, 0.0, 0.0, 0.0, 0.0, 0.0, 0.0, 0.0, 0.0, 0.0, 0.0, 0.0, 0.0, 0.0, 0.0, 0.0, 0.0, 0.0, 0.0, 0.0, 0.0, 0.0, 0.0, 0.0, 0.0, 0.0, 0.0, 0.0, 0.0, 0.0, 0.0, 0.0, 0.0, 0.0, 0.0, 0.0, 0.0, 0.0, 0.0, 0.0, 0.0, 0.0, 0.0, 0.0, 0.0, 0.0, 0.0, 0.0, 0.0, 0.0, 0.0, 0.0, 0.0, 0.0, 0.0, 0.0, 0.0, 0.0, 0.0, 0.0, 0.0, 0.0, 0.0, 0.0, 0.0, 0.0, 0.0, 0.0, 0.0, 0.0, 0.0, 0.0, 0.0, 0.0, 0.0, 0.0, 0.0, 0.0, 0.0, 0.0, 0.0, 0.0, 0.0, 0.0, 0.0, 0.0, 0.0, 0.0, 0.0, 0.0, 0.0, 0.0, 0.0, 0.0, 0.01981, 0.003401, 0.01384, 4.569e-07, 0.0, 0.0, 0.0, 6.992e-06, 3.728e-05, 0.0, 0.002972, 2.02e-05, 0.001148, 0.0005071, 3.194e-05, 3.037e-06, 0.000153, 0.00314, 5.076e-05, 0.0005942, 0.002202, 0.0003977, 0.01421, 0.0001447, 0.002658, 0.008608, 0.003463, 0.003532, 0.0002351, 0.001307, 2.954e-07, 3.941e-08, 1.356e-05, 0.000389, 0.0003905, 7.908e-05, 1.049e-07, 0.0002361, 0.001012, 0.0, 8.34e-05, 0.0008184, 0.0005989, 0.0001007, 0.006117, 0.006569, 0.00042, 0.005835, 3.644e-05, 8.393e-08, 0.0007822, 6.475e-06, 0.0003826, 0.00274, 3.831e-05, 1.072e-07, 4.273e-05, 0.001063, 0.0002645, 7.752e-10, 0.0008468, 0.003786, 0.0, 3.405e-05, 0.0008374, 0.003153, 0.0, 2.933e-05, 0.0005772, 2.058e-06, 1.948e-07, 0.0004415, 0.0002259, 7.784e-05, 1.999e-06, 0.0, 0.0001272, 8.548e-09, 0.0001234, 9.056e-09, 7.46e-06, 5.354e-07, 0.0006827, 0.0, 2.616e-11, 5.746e-05, 0.0, 0.0, 0.0, 0.0, 0.0, 0.0009162, 6.853e-05, 0.002575, 0.001961, 0.01593, 0.0001597, 0.01312, 0.007334, 0.003572, 0.0, 0.001291, 6.505e-05, 0.008119, 0.003914]): _vg.add([_i], _w, 'REPLACE')
_vg = ob_model.vertex_groups.new(name='Ear_R')
_vg.add([64, 65, 66, 67, 68, 69], 1.0, 'REPLACE')
_vg = ob_model.vertex_groups.new(name='ArmParent_R')
for _i, _w in zip([0, 1, 2, 3, 4, 5, 6, 7, 8, 9, 10, 11, 12, 13, 14, 15, 16, 20, 21, 22, 23, 25, 26, 28, 29, 30, 31, 32, 33, 34, 35, 36, 37, 38, 39, 40, 41, 42, 44, 47, 48, 49, 50, 51, 52, 53, 54, 57, 66, 72, 73, 74, 75, 77, 107, 108, 109, 110, 119, 120, 121, 122, 123, 124, 125, 126, 132, 133, 134, 163, 164, 165, 166, 167, 168, 169, 170, 171, 172, 173, 174, 175, 176, 177, 178, 179, 180, 181, 182, 183, 184, 185, 186, 187, 188, 189, 190, 191, 192, 193, 194, 195, 197, 198, 207, 208, 212, 240, 242, 263, 297], [0.05829, 3.13e-09, 2.108e-05, 7.647e-06, 0.0002238, 0.03606, 1.533e-08, 0.001197, 0.0002233, 0.00142, 0.008102, 0.005059, 0.001149, 0.0, 0.0, 0.0, 0.0, 0.02031, 0.0, 0.0007284, 0.0007165, 1.754e-07, 3.915e-05, 0.0, 0.0005735, 0.0002475, 0.0007214, 0.0002395, 0.002342, 0.05439, 0.003858, 4.785e-07, 7.633e-05, 1.951e-07, 0.0, 0.0002863, 0.0, 0.0, 0.0, 0.02688, 0.03044, 0.001683, 4.85e-05, 0.0002552, 0.03741, 0.02578, 3.158e-05, 0.0, 0.0, 0.0, 0.0, 0.0, 0.0, 0.0, 0.0, 0.0, 0.0, 0.0, 0.0, 0.0, 0.0, 0.0, 0.0, 0.0, 0.0, 0.0, 0.0, 0.0, 0.0, 0.0, 0.0, 0.0, 0.0, 0.0, 0.0, 0.0, 0.0, 0.0, 0.0, 0.0, 0.0, 0.0, 0.0, 0.0, 0.0, 0.0, 0.0, 0.0, 0.0, 0.0, 0.0, 0.0, 0.0, 0.0, 0.0, 0.0, 0.0, 0.0, 0.0, 0.0, 0.0, 0.0, 0.0, 0.0, 0.0, 0.0, 0.0, 0.0, 0.0, 0.0, 0.0]): _vg.add([_i], _w, 'REPLACE')
_vg = ob_model.vertex_groups.new(name='Arm_R')
for _i, _w in zip([2, 4, 5, 7, 35, 38, 40, 139, 140, 141, 142, 143, 144, 145, 146, 147, 148, 149, 150, 151, 152, 153, 154, 155, 156, 157, 158, 159, 160, 161, 162, 163, 164, 165, 166, 167, 168, 169, 170, 171, 172, 173, 174, 175, 176, 177, 178, 179, 180, 181, 182, 183, 184, 185, 186, 187, 188, 189, 190, 191, 192, 193, 194, 195, 196, 197, 198], [0.02188, 0.07186, 0.08396, 0.02012, 0.138, 0.07086, 0.0364, 1.0, 1.0, 1.0, 1.0, 1.0, 1.0, 1.0, 1.0, 1.0, 1.0, 1.0, 1.0, 1.0, 1.0, 1.0, 1.0, 1.0, 1.0, 1.0, 1.0, 1.0, 1.0, 1.0, 1.0, 1.0, 1.0, 1.0, 1.0, 1.0, 1.0, 1.0, 1.0, 1.0, 1.0, 1.0, 1.0, 1.0, 1.0, 1.0, 1.0, 1.0, 1.0, 1.0, 1.0, 1.0, 1.0, 1.0, 1.0, 1.0, 1.0, 1.0, 1.0, 1.0, 1.0, 1.0, 1.0, 1.0, 1.0, 1.0, 1.0]): _vg.add([_i], _w, 'REPLACE')
_m = ob_model.modifiers.new('アーマチュア', 'ARMATURE')
_m.object = ob_armature
ob_armature.location = (0.0, 0.0, 0.0)
ob_armature.scale = (0.5, 0.5, 0.5)
ob_armature.show_in_front = True

# ---- collection membership
col_collection.objects.link(ob_light)
col_collection.objects.link(ob_camera)
col_collection.objects.link(ob_model)
col_collection.objects.link(ob_armature)

# ---- scene / render settings (as saved in the file)
scene.camera = ob_camera
scene.frame_start = 0; scene.frame_end = 80; scene.frame_set(80)
scene.render.engine = 'CYCLES'
scene.cycles.sampling_pattern = 'TABULATED_SOBOL'
scene.cycles.use_light_tree = False
scene.cycles.bake_type = 'AO'
scene.view_settings.view_transform = 'Filmic'
bpy.context.view_layer.update()
